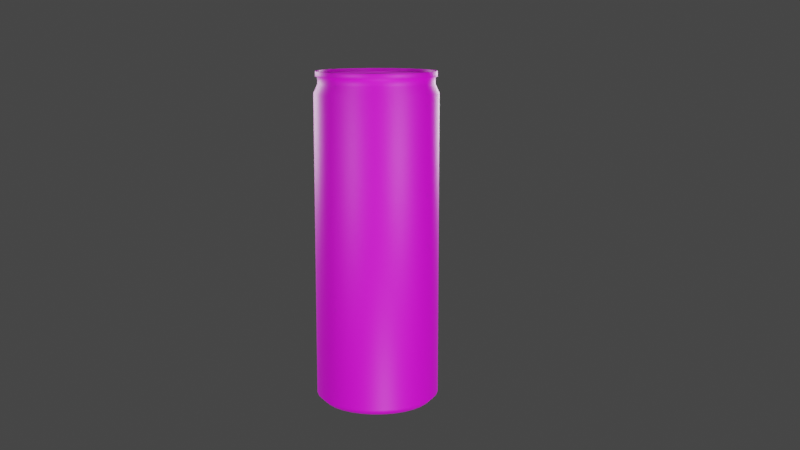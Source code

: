 # Source: Costa_Can.blend  (saved by Blender 3.6.13; exported with 4.5.12 LTS)
import bpy
from mathutils import Matrix  # noqa: F401  (used for matrix-valued properties, if any)

bpy.ops.wm.read_factory_settings(use_empty=True)
scene = bpy.context.scene
scene.name = 'Scene'

# ---- collections
col_collection = bpy.data.collections.new('Collection'); scene.collection.children.link(col_collection)
col_model = bpy.data.collections.new('Model'); scene.collection.children.link(col_model)
col_lights = bpy.data.collections.new('Lights'); scene.collection.children.link(col_lights)

# ---- images (referenced by path relative to the original .blend; pixels are not part of the script)
import os
ASSET_DIR = os.environ.get("B2B_ASSET_DIR", "")  # directory of the original .blend (textures are referenced by path, not embedded)
HERE = os.path.dirname(os.path.abspath(__file__))  # packed textures are extracted next to this script under _unpacked/

def load_image(name, relpath, width, height, colorspace="sRGB"):
    """Load a texture the original file referenced (path relative to the .blend, or extracted next to this script)."""
    p = next((c for c in (os.path.join(HERE, relpath), os.path.join(ASSET_DIR, relpath)) if relpath and os.path.exists(c)), "")
    if p:
        img = bpy.data.images.load(p, check_existing=True)
        img.name = name
    else:  # same state as the original file: an image datablock whose file is absent (Cycles renders it pink)
        img = bpy.data.images.new(name, width, height)
        img.source = "FILE"
        img.filepath = "//" + (relpath or name)
    img.colorspace_settings.name = colorspace
    return img
img_costacan_latte_imagemap_png = load_image('CostaCan_Latte_ImageMap.png', 'CostaCan_Latte_ImageMap.png', 1024, 1024, 'sRGB')

# ---- materials (node trees are filled in below, after node groups)
mat_cantexture = bpy.data.materials.new('CanTexture')
mat_cantexture.use_transparent_shadow = False

# ---- material node trees
mat_cantexture.use_nodes = True; mat_cantexture.node_tree.nodes.clear()
_N = mat_cantexture.node_tree.nodes; _L = mat_cantexture.node_tree.links
n0 = _N.new('ShaderNodeBsdfPrincipled'); n0.name = 'Principled BSDF'; n0.location = (10, 300)
n0.distribution = 'GGX'
n0.subsurface_method = 'RANDOM_WALK_SKIN'
n0.inputs[3].default_value = 1.45
n0.inputs[27].default_value = (0.0, 0.0, 0.0, 1.0)
n0.inputs[28].default_value = 1.0
n1 = _N.new('ShaderNodeOutputMaterial'); n1.name = 'Material Output'; n1.location = (300, 300)
n2 = _N.new('ShaderNodeTexImage'); n2.name = 'Image Texture'; n2.location = (-423, 118)
n2.image = img_costacan_latte_imagemap_png
_L.new(n0.outputs[0], n1.inputs[0])
_L.new(n2.outputs[0], n0.inputs[0])
n1.is_active_output = True

# ---- world
world_world = bpy.data.worlds.new('World'); scene.world = world_world
world_world.use_nodes = True; world_world.node_tree.nodes.clear()
_N = world_world.node_tree.nodes; _L = world_world.node_tree.links
n0 = _N.new('ShaderNodeOutputWorld'); n0.name = 'World Output'; n0.location = (300, 300)
n1 = _N.new('ShaderNodeBackground'); n1.name = 'Background'; n1.location = (10, 300)
n1.inputs[0].default_value = (0.05088, 0.05088, 0.05088, 1.0)
_L.new(n1.outputs[0], n0.inputs[0])
n0.is_active_output = True
world_world.color = (0.05088, 0.05088, 0.05088)
world_world.use_sun_shadow = False
world_world.sun_shadow_jitter_overblur = 0.0

# ---- cameras
cam_camera_001 = bpy.data.cameras.new('Camera.001')
cam_camera_001.clip_end = 100.0
cam_camera_001.ortho_scale = 7.314

# ---- lights
light_light = bpy.data.lights.new('Light', 'POINT')
light_light.transmission_factor = 0.0
light_light.energy = 5.0
light_light.shadow_soft_size = 0.1
light_light.shadow_maximum_resolution = 0.006
light_light.use_absolute_resolution = True
light_light_001 = bpy.data.lights.new('Light.001', 'POINT')
light_light_001.transmission_factor = 0.0
light_light_001.energy = 5.0
light_light_001.shadow_soft_size = 0.1
light_light_001.shadow_maximum_resolution = 0.006
light_light_001.use_absolute_resolution = True
light_light_002 = bpy.data.lights.new('Light.002', 'POINT')
light_light_002.transmission_factor = 0.0
light_light_002.energy = 5.0
light_light_002.shadow_soft_size = 0.1
light_light_002.shadow_maximum_resolution = 0.006
light_light_002.use_absolute_resolution = True
light_light_003 = bpy.data.lights.new('Light.003', 'POINT')
light_light_003.transmission_factor = 0.0
light_light_003.energy = 5.0
light_light_003.shadow_soft_size = 0.1
light_light_003.shadow_maximum_resolution = 0.006
light_light_003.use_absolute_resolution = True
light_light_004 = bpy.data.lights.new('Light.004', 'POINT')
light_light_004.transmission_factor = 0.0
light_light_004.energy = 5.0
light_light_004.shadow_soft_size = 0.1
light_light_004.shadow_maximum_resolution = 0.006
light_light_004.use_absolute_resolution = True

# ---- meshes
me_cylinder = bpy.data.meshes.new('Cylinder')
me_cylinder.from_pydata([(0.0, 1.0, -0.9328), (0.0, 1.0, 0.8595), (0.1951, 0.9808, -0.9328), (0.1951, 0.9808, 0.8595), (0.3827, 0.9239, -0.9328), (0.3827, 0.9239, 0.8595), (0.5556, 0.8315, -0.9328), (0.5556, 0.8315, 0.8595), (0.7071, 0.7071, -0.9328), (0.7071, 0.7071, 0.8595), (0.8315, 0.5556, -0.9328), (0.8315, 0.5556, 0.8595), (0.9239, 0.3827, -0.9328), (0.9239, 0.3827, 0.8595), (0.9808, 0.1951, -0.9328), (0.9808, 0.1951, 0.8595), (1.0, 0.0, -0.9328), (1.0, 0.0, 0.8595), (0.9808, -0.1951, -0.9328), (0.9808, -0.1951, 0.8595), (0.9239, -0.3827, -0.9328), (0.9239, -0.3827, 0.8595), (0.8315, -0.5556, -0.9328), (0.8315, -0.5556, 0.8595), (0.7071, -0.7071, -0.9328), (0.7071, -0.7071, 0.8595), (0.5556, -0.8315, -0.9328), (0.5556, -0.8315, 0.8595), (0.3827, -0.9239, -0.9328), (0.3827, -0.9239, 0.8595), (0.1951, -0.9808, -0.9328), (0.1951, -0.9808, 0.8595), (0.0, -1.0, -0.9328), (0.0, -1.0, 0.8595), (-0.1951, -0.9808, -0.9328), (-0.1951, -0.9808, 0.8595), (-0.3827, -0.9239, -0.9328), (-0.3827, -0.9239, 0.8595), (-0.5556, -0.8315, -0.9328), (-0.5556, -0.8315, 0.8595), (-0.7071, -0.7071, -0.9328), (-0.7071, -0.7071, 0.8595), (-0.8315, -0.5556, -0.9328), (-0.8315, -0.5556, 0.8595), (-0.9239, -0.3827, -0.9328), (-0.9239, -0.3827, 0.8595), (-0.9808, -0.1951, -0.9328), (-0.9808, -0.1951, 0.8595), (-1.0, 0.0, -0.9328), (-1.0, 0.0, 0.8595), (-0.9808, 0.1951, -0.9328), (-0.9808, 0.1951, 0.8595), (-0.9239, 0.3827, -0.9328), (-0.9239, 0.3827, 0.8595), (-0.8315, 0.5556, -0.9328), (-0.8315, 0.5556, 0.8595), (-0.7071, 0.7071, -0.9328), (-0.7071, 0.7071, 0.8595), (-0.5556, 0.8315, -0.9328), (-0.5556, 0.8315, 0.8595), (-0.3827, 0.9239, -0.9328), (-0.3827, 0.9239, 0.8595), (-0.1951, 0.9808, -0.9328), (-0.1951, 0.9808, 0.8595), (1.759e-08, 0.9358, 0.9118), (0.1826, 0.9178, 0.9118), (0.3581, 0.8645, 0.9118), (0.5199, 0.7781, 0.9118), (0.6617, 0.6617, 0.9118), (0.7781, 0.5199, 0.9118), (0.8645, 0.3581, 0.9118), (0.9178, 0.1826, 0.9118), (0.9358, 9.573e-10, 0.9118), (0.9178, -0.1826, 0.9118), (0.8645, -0.3581, 0.9118), (0.7781, -0.5199, 0.9118), (0.6617, -0.6617, 0.9118), (0.5199, -0.7781, 0.9118), (0.3581, -0.8645, 0.9118), (0.1826, -0.9178, 0.9118), (1.759e-08, -0.9358, 0.9118), (-0.1826, -0.9178, 0.9118), (-0.3581, -0.8645, 0.9118), (-0.5199, -0.7781, 0.9118), (-0.6617, -0.6617, 0.9118), (-0.7781, -0.5199, 0.9118), (-0.8645, -0.3581, 0.9118), (-0.9178, -0.1826, 0.9118), (-0.9358, 9.573e-10, 0.9118), (-0.9178, 0.1826, 0.9118), (-0.8645, 0.3581, 0.9118), (-0.7781, 0.5199, 0.9118), (-0.6617, 0.6617, 0.9118), (-0.5199, 0.7781, 0.9118), (-0.3581, 0.8645, 0.9118), (-0.1826, 0.9178, 0.9118), (1.71e-08, 0.9358, 0.9537), (0.1826, 0.9178, 0.9537), (0.3581, 0.8645, 0.9537), (0.5199, 0.7781, 0.9537), (0.6617, 0.6617, 0.9537), (0.7781, 0.5199, 0.9537), (0.8645, 0.3581, 0.9537), (0.9178, 0.1826, 0.9537), (0.9358, 9.573e-10, 0.9537), (0.9178, -0.1826, 0.9537), (0.8645, -0.3581, 0.9537), (0.7781, -0.5199, 0.9537), (0.6617, -0.6617, 0.9537), (0.5199, -0.7781, 0.9537), (0.3581, -0.8645, 0.9537), (0.1826, -0.9178, 0.9537), (1.71e-08, -0.9358, 0.9537), (-0.1826, -0.9178, 0.9537), (-0.3581, -0.8645, 0.9537), (-0.5199, -0.7781, 0.9537), (-0.6617, -0.6617, 0.9537), (-0.7781, -0.5199, 0.9537), (-0.8645, -0.3581, 0.9537), (-0.9178, -0.1826, 0.9537), (-0.9358, 9.573e-10, 0.9537), (-0.9178, 0.1826, 0.9537), (-0.8645, 0.3581, 0.9537), (-0.7781, 0.5199, 0.9537), (-0.6617, 0.6617, 0.9537), (-0.5199, 0.7781, 0.9537), (-0.3581, 0.8645, 0.9537), (-0.1826, 0.9178, 0.9537), (1.717e-08, 0.9692, 0.9537), (0.1891, 0.9506, 0.9537), (0.3709, 0.8954, 0.9537), (0.5385, 0.8059, 0.9537), (0.6853, 0.6853, 0.9537), (0.8059, 0.5385, 0.9537), (0.8954, 0.3709, 0.9537), (0.9506, 0.1891, 0.9537), (0.9692, 1.058e-09, 0.9537), (0.9506, -0.1891, 0.9537), (0.8954, -0.3709, 0.9537), (0.8059, -0.5385, 0.9537), (0.6853, -0.6853, 0.9537), (0.5385, -0.8059, 0.9537), (0.3709, -0.8954, 0.9537), (0.1891, -0.9506, 0.9537), (1.717e-08, -0.9692, 0.9537), (-0.1891, -0.9506, 0.9537), (-0.3709, -0.8954, 0.9537), (-0.5385, -0.8059, 0.9537), (-0.6853, -0.6853, 0.9537), (-0.8059, -0.5385, 0.9537), (-0.8954, -0.3709, 0.9537), (-0.9506, -0.1891, 0.9537), (-0.9692, 1.058e-09, 0.9537), (-0.9506, 0.1891, 0.9537), (-0.8954, 0.3709, 0.9537), (-0.8059, 0.5385, 0.9537), (-0.6853, 0.6853, 0.9537), (-0.5385, 0.8059, 0.9537), (-0.3709, 0.8954, 0.9537), (-0.1891, 0.9506, 0.9537), (1.597e-08, 0.9692, 0.9851), (0.1891, 0.9506, 0.9851), (0.3709, 0.8954, 0.9851), (0.5385, 0.8059, 0.9851), (0.6853, 0.6853, 0.9851), (0.8059, 0.5385, 0.9851), (0.8954, 0.3709, 0.9851), (0.9506, 0.1891, 0.9851), (0.9692, 1.058e-09, 0.9851), (0.9506, -0.1891, 0.9851), (0.8954, -0.3709, 0.9851), (0.8059, -0.5385, 0.9851), (0.6853, -0.6853, 0.9851), (0.5385, -0.8059, 0.9851), (0.3709, -0.8954, 0.9851), (0.1891, -0.9506, 0.9851), (1.597e-08, -0.9692, 0.9851), (-0.1891, -0.9506, 0.9851), (-0.3709, -0.8954, 0.9851), (-0.5385, -0.8059, 0.9851), (-0.6853, -0.6853, 0.9851), (-0.8059, -0.5385, 0.9851), (-0.8954, -0.3709, 0.9851), (-0.9506, -0.1891, 0.9851), (-0.9692, 1.058e-09, 0.9851), (-0.9506, 0.1891, 0.9851), (-0.8954, 0.3709, 0.9851), (-0.8059, 0.5385, 0.9851), (-0.6853, 0.6853, 0.9851), (-0.5385, 0.8059, 0.9851), (-0.3709, 0.8954, 0.9851), (-0.1891, 0.9506, 0.9851), (1.578e-08, 0.9297, 0.9851), (0.1814, 0.9118, 0.9851), (0.3558, 0.8589, 0.9851), (0.5165, 0.773, 0.9851), (0.6574, 0.6574, 0.9851), (0.773, 0.5165, 0.9851), (0.8589, 0.3558, 0.9851), (0.9118, 0.1814, 0.9851), (0.9297, 7.805e-10, 0.9851), (0.9118, -0.1814, 0.9851), (0.8589, -0.3558, 0.9851), (0.773, -0.5165, 0.9851), (0.6574, -0.6574, 0.9851), (0.5165, -0.773, 0.9851), (0.3558, -0.8589, 0.9851), (0.1814, -0.9118, 0.9851), (1.578e-08, -0.9297, 0.9851), (-0.1814, -0.9118, 0.9851), (-0.3558, -0.8589, 0.9851), (-0.5165, -0.773, 0.9851), (-0.6574, -0.6574, 0.9851), (-0.773, -0.5165, 0.9851), (-0.8589, -0.3558, 0.9851), (-0.9118, -0.1814, 0.9851), (-0.9297, 7.805e-10, 0.9851), (-0.9118, 0.1814, 0.9851), (-0.8589, 0.3558, 0.9851), (-0.773, 0.5165, 0.9851), (-0.6574, 0.6574, 0.9851), (-0.5165, 0.773, 0.9851), (-0.3558, 0.8589, 0.9851), (-0.1814, 0.9118, 0.9851), (1.585e-08, 0.9291, 0.9643), (0.1813, 0.9113, 0.9643), (0.3556, 0.8584, 0.9643), (0.5162, 0.7725, 0.9643), (0.657, 0.657, 0.9643), (0.7725, 0.5162, 0.9643), (0.8584, 0.3556, 0.9643), (0.9113, 0.1813, 0.9643), (0.9291, 7.817e-10, 0.9643), (0.9113, -0.1813, 0.9643), (0.8584, -0.3556, 0.9643), (0.7725, -0.5162, 0.9643), (0.657, -0.657, 0.9643), (0.5162, -0.7725, 0.9643), (0.3556, -0.8584, 0.9643), (0.1813, -0.9113, 0.9643), (1.585e-08, -0.9291, 0.9643), (-0.1813, -0.9113, 0.9643), (-0.3556, -0.8584, 0.9643), (-0.5162, -0.7725, 0.9643), (-0.657, -0.657, 0.9643), (-0.7725, -0.5162, 0.9643), (-0.8584, -0.3556, 0.9643), (-0.9113, -0.1813, 0.9643), (-0.9291, 7.817e-10, 0.9643), (-0.9113, 0.1813, 0.9643), (-0.8584, 0.3556, 0.9643), (-0.7725, 0.5162, 0.9643), (-0.657, 0.657, 0.9643), (-0.5162, 0.7725, 0.9643), (-0.3556, 0.8584, 0.9643), (-0.1813, 0.9113, 0.9643), (1.587e-08, 0.9196, 0.9583), (0.1794, 0.9019, 0.9583), (0.3519, 0.8496, 0.9583), (0.5109, 0.7646, 0.9583), (0.6502, 0.6502, 0.9583), (0.7646, 0.5109, 0.9583), (0.8496, 0.3519, 0.9583), (0.9019, 0.1794, 0.9583), (0.9196, 8.119e-10, 0.9583), (0.9019, -0.1794, 0.9583), (0.8496, -0.3519, 0.9583), (0.7646, -0.5109, 0.9583), (0.6502, -0.6502, 0.9583), (0.5109, -0.7646, 0.9583), (0.3519, -0.8496, 0.9583), (0.1794, -0.9019, 0.9583), (1.587e-08, -0.9196, 0.9583), (-0.1794, -0.9019, 0.9583), (-0.3519, -0.8496, 0.9583), (-0.5109, -0.7646, 0.9583), (-0.6502, -0.6502, 0.9583), (-0.7646, -0.5109, 0.9583), (-0.8496, -0.3519, 0.9583), (-0.9019, -0.1794, 0.9583), (-0.9196, 8.119e-10, 0.9583), (-0.9019, 0.1794, 0.9583), (-0.8496, 0.3519, 0.9583), (-0.7646, 0.5109, 0.9583), (-0.6502, 0.6502, 0.9583), (-0.5109, 0.7646, 0.9583), (-0.3519, 0.8496, 0.9583), (-0.1794, 0.9019, 0.9583), (1.559e-08, 0.9066, 0.9583), (0.1769, 0.8892, 0.9583), (0.3469, 0.8376, 0.9583), (0.5037, 0.7538, 0.9583), (0.6411, 0.6411, 0.9583), (0.7538, 0.5037, 0.9583), (0.8376, 0.3469, 0.9583), (0.8892, 0.1769, 0.9583), (0.9066, 6.955e-10, 0.9583), (0.8892, -0.1769, 0.9583), (0.8376, -0.3469, 0.9583), (0.7538, -0.5037, 0.9583), (0.6411, -0.6411, 0.9583), (0.5037, -0.7538, 0.9583), (0.3469, -0.8376, 0.9583), (0.1769, -0.8892, 0.9583), (1.559e-08, -0.9066, 0.9583), (-0.1769, -0.8892, 0.9583), (-0.3469, -0.8376, 0.9583), (-0.5037, -0.7538, 0.9583), (-0.6411, -0.6411, 0.9583), (-0.7538, -0.5037, 0.9583), (-0.8376, -0.3469, 0.9583), (-0.8892, -0.1769, 0.9583), (-0.9066, 6.955e-10, 0.9583), (-0.8892, 0.1769, 0.9583), (-0.8376, 0.3469, 0.9583), (-0.7538, 0.5037, 0.9583), (-0.6411, 0.6411, 0.9583), (-0.5037, 0.7538, 0.9583), (-0.3469, 0.8376, 0.9583), (-0.1769, 0.8892, 0.9583), (1.551e-08, 0.902, 0.9695), (0.176, 0.8847, 0.9695), (0.3452, 0.8333, 0.9695), (0.5011, 0.75, 0.9695), (0.6378, 0.6378, 0.9695), (0.75, 0.5011, 0.9695), (0.8333, 0.3452, 0.9695), (0.8847, 0.176, 0.9695), (0.902, 7.299e-10, 0.9695), (0.8847, -0.176, 0.9695), (0.8333, -0.3452, 0.9695), (0.75, -0.5011, 0.9695), (0.6378, -0.6378, 0.9695), (0.5011, -0.75, 0.9695), (0.3452, -0.8333, 0.9695), (0.176, -0.8847, 0.9695), (1.551e-08, -0.902, 0.9695), (-0.176, -0.8847, 0.9695), (-0.3452, -0.8333, 0.9695), (-0.5011, -0.75, 0.9695), (-0.6378, -0.6378, 0.9695), (-0.75, -0.5011, 0.9695), (-0.8333, -0.3452, 0.9695), (-0.8847, -0.176, 0.9695), (-0.902, 7.299e-10, 0.9695), (-0.8847, 0.176, 0.9695), (-0.8333, 0.3452, 0.9695), (-0.75, 0.5011, 0.9695), (-0.6378, 0.6378, 0.9695), (-0.5011, 0.75, 0.9695), (-0.3452, 0.8333, 0.9695), (-0.176, 0.8847, 0.9695), (9.45e-11, 0.886, -0.9731), (0.1729, 0.869, -0.9731), (0.3391, 0.8186, -0.9731), (0.4922, 0.7367, -0.9731), (0.6265, 0.6265, -0.9731), (0.7367, 0.4922, -0.9731), (0.8186, 0.3391, -0.9731), (0.869, 0.1729, -0.9731), (0.886, 1.698e-09, -0.9731), (0.869, -0.1729, -0.9731), (0.8186, -0.3391, -0.9731), (0.7367, -0.4922, -0.9731), (0.6265, -0.6265, -0.9731), (0.4922, -0.7367, -0.9731), (0.3391, -0.8186, -0.9731), (0.1729, -0.869, -0.9731), (9.45e-11, -0.886, -0.9731), (-0.1729, -0.869, -0.9731), (-0.3391, -0.8186, -0.9731), (-0.4922, -0.7367, -0.9731), (-0.6265, -0.6265, -0.9731), (-0.7367, -0.4922, -0.9731), (-0.8186, -0.3391, -0.9731), (-0.869, -0.1729, -0.9731), (-0.886, 1.698e-09, -0.9731), (-0.869, 0.1729, -0.9731), (-0.8186, 0.3391, -0.9731), (-0.7367, 0.4922, -0.9731), (-0.6265, 0.6265, -0.9731), (-0.4922, 0.7367, -0.9731), (-0.3391, 0.8186, -0.9731), (-0.1729, 0.869, -0.9731), (-2.822e-10, 0.8564, -0.9731), (0.1671, 0.8399, -0.9731), (0.3277, 0.7912, -0.9731), (0.4758, 0.7121, -0.9731), (0.6056, 0.6056, -0.9731), (0.7121, 0.4758, -0.9731), (0.7912, 0.3277, -0.9731), (0.8399, 0.1671, -0.9731), (0.8564, 1.828e-09, -0.9731), (0.8399, -0.1671, -0.9731), (0.7912, -0.3277, -0.9731), (0.7121, -0.4758, -0.9731), (0.6056, -0.6056, -0.9731), (0.4758, -0.7121, -0.9731), (0.3277, -0.7912, -0.9731), (0.1671, -0.8399, -0.9731), (-2.822e-10, -0.8564, -0.9731), (-0.1671, -0.8399, -0.9731), (-0.3277, -0.7912, -0.9731), (-0.4758, -0.7121, -0.9731), (-0.6056, -0.6056, -0.9731), (-0.7121, -0.4758, -0.9731), (-0.7912, -0.3277, -0.9731), (-0.8399, -0.1671, -0.9731), (-0.8564, 1.828e-09, -0.9731), (-0.8399, 0.1671, -0.9731), (-0.7912, 0.3277, -0.9731), (-0.7121, 0.4758, -0.9731), (-0.6056, 0.6056, -0.9731), (-0.4758, 0.7121, -0.9731), (-0.3277, 0.7912, -0.9731), (-0.1671, 0.8399, -0.9731), (-9.382e-11, 0.8539, -0.9432), (0.1666, 0.8374, -0.9432), (0.3268, 0.7889, -0.9432), (0.4744, 0.71, -0.9432), (0.6038, 0.6038, -0.9432), (0.71, 0.4744, -0.9432), (0.7889, 0.3268, -0.9432), (0.8374, 0.1666, -0.9432), (0.8539, 1.819e-09, -0.9432), (0.8374, -0.1666, -0.9432), (0.7889, -0.3268, -0.9432), (0.71, -0.4744, -0.9432), (0.6038, -0.6038, -0.9432), (0.4744, -0.71, -0.9432), (0.3268, -0.7889, -0.9432), (0.1666, -0.8374, -0.9432), (-9.382e-11, -0.8539, -0.9432), (-0.1666, -0.8374, -0.9432), (-0.3268, -0.7889, -0.9432), (-0.4744, -0.71, -0.9432), (-0.6038, -0.6038, -0.9432), (-0.71, -0.4744, -0.9432), (-0.7889, -0.3268, -0.9432), (-0.8374, -0.1666, -0.9432), (-0.8539, 1.819e-09, -0.9432), (-0.8374, 0.1666, -0.9432), (-0.7889, 0.3268, -0.9432), (-0.71, 0.4744, -0.9432), (-0.6038, 0.6038, -0.9432), (-0.4744, 0.71, -0.9432), (-0.3268, 0.7889, -0.9432), (-0.1666, 0.8374, -0.9432), (-1.736e-09, 0.5986, -0.9367), (0.1168, 0.5871, -0.9367), (0.2291, 0.553, -0.9367), (0.3326, 0.4977, -0.9367), (0.4233, 0.4233, -0.9367), (0.4977, 0.3326, -0.9367), (0.553, 0.2291, -0.9367), (0.5871, 0.1168, -0.9367), (0.5986, -3.955e-10, -0.9367), (0.5871, -0.1168, -0.9367), (0.553, -0.2291, -0.9367), (0.4977, -0.3326, -0.9367), (0.4233, -0.4233, -0.9367), (0.3326, -0.4977, -0.9367), (0.2291, -0.553, -0.9367), (0.1168, -0.5871, -0.9367), (-1.736e-09, -0.5986, -0.9367), (-0.1168, -0.5871, -0.9367), (-0.2291, -0.553, -0.9367), (-0.3326, -0.4977, -0.9367), (-0.4233, -0.4233, -0.9367), (-0.4977, -0.3326, -0.9367), (-0.553, -0.2291, -0.9367), (-0.5871, -0.1168, -0.9367), (-0.5986, -3.955e-10, -0.9367), (-0.5871, 0.1168, -0.9367), (-0.553, 0.2291, -0.9367), (-0.4977, 0.3326, -0.9367), (-0.4233, 0.4233, -0.9367), (-0.3326, 0.4977, -0.9367), (-0.2291, 0.553, -0.9367), (-0.1168, 0.5871, -0.9367), (2.055e-09, 0.183, -0.9251), (0.03571, 0.1795, -0.9251), (0.07004, 0.1691, -0.9251), (0.1017, 0.1522, -0.9251), (0.1294, 0.1294, -0.9251), (0.1522, 0.1017, -0.9251), (0.1691, 0.07004, -0.9251), (0.1795, 0.03571, -0.9251), (0.183, 1.152e-08, -0.9251), (0.1795, -0.03571, -0.9251), (0.1691, -0.07004, -0.9251), (0.1522, -0.1017, -0.9251), (0.1294, -0.1294, -0.9251), (0.1017, -0.1522, -0.9251), (0.07004, -0.1691, -0.9251), (0.03571, -0.1795, -0.9251), (2.055e-09, -0.183, -0.9251), (-0.03571, -0.1795, -0.9251), (-0.07004, -0.1691, -0.9251), (-0.1017, -0.1522, -0.9251), (-0.1294, -0.1294, -0.9251), (-0.1522, -0.1017, -0.9251), (-0.1691, -0.07004, -0.9251), (-0.1795, -0.03571, -0.9251), (-0.183, 1.152e-08, -0.9251), (-0.1795, 0.03571, -0.9251), (-0.1691, 0.07004, -0.9251), (-0.1522, 0.1017, -0.9251), (-0.1294, 0.1294, -0.9251), (-0.1017, 0.1522, -0.9251), (-0.07004, 0.1691, -0.9251), (-0.03571, 0.1795, -0.9251), (9.768e-10, 0.09675, -0.9209), (0.01887, 0.09489, -0.9209), (0.03702, 0.08938, -0.9209), (0.05375, 0.08044, -0.9209), (0.06841, 0.06841, -0.9209), (0.08044, 0.05375, -0.9209), (0.08938, 0.03702, -0.9209), (0.09489, 0.01887, -0.9209), (0.09675, 1.18e-08, -0.9209), (0.09489, -0.01887, -0.9209), (0.08938, -0.03702, -0.9209), (0.08044, -0.05375, -0.9209), (0.06841, -0.06841, -0.9209), (0.05375, -0.08044, -0.9209), (0.03702, -0.08938, -0.9209), (0.01887, -0.09489, -0.9209), (9.768e-10, -0.09675, -0.9209), (-0.01887, -0.09489, -0.9209), (-0.03702, -0.08938, -0.9209), (-0.05375, -0.08044, -0.9209), (-0.06841, -0.06841, -0.9209), (-0.08044, -0.05375, -0.9209), (-0.08938, -0.03702, -0.9209), (-0.09489, -0.01887, -0.9209), (-0.09675, 1.18e-08, -0.9209), (-0.09489, 0.01887, -0.9209), (-0.08938, 0.03702, -0.9209), (-0.08044, 0.05375, -0.9209), (-0.06841, 0.06841, -0.9209), (-0.05375, 0.08044, -0.9209), (-0.03702, 0.08938, -0.9209), (-0.01887, 0.09489, -0.9209)], [], [(0, 1, 3, 2), (2, 3, 5, 4), (4, 5, 7, 6), (6, 7, 9, 8), (8, 9, 11, 10), (10, 11, 13, 12), (12, 13, 15, 14), (14, 15, 17, 16), (16, 17, 19, 18), (18, 19, 21, 20), (20, 21, 23, 22), (22, 23, 25, 24), (24, 25, 27, 26), (26, 27, 29, 28), (28, 29, 31, 30), (30, 31, 33, 32), (32, 33, 35, 34), (34, 35, 37, 36), (36, 37, 39, 38), (38, 39, 41, 40), (40, 41, 43, 42), (42, 43, 45, 44), (44, 45, 47, 46), (46, 47, 49, 48), (48, 49, 51, 50), (50, 51, 53, 52), (52, 53, 55, 54), (54, 55, 57, 56), (56, 57, 59, 58), (58, 59, 61, 60), (5, 3, 65, 66), (60, 61, 63, 62), (62, 63, 1, 0), (52, 54, 379, 378), (81, 80, 112, 113), (23, 21, 74, 75), (41, 39, 83, 84), (59, 57, 92, 93), (15, 13, 70, 71), (33, 31, 79, 80), (51, 49, 88, 89), (7, 5, 66, 67), (25, 23, 75, 76), (43, 41, 84, 85), (61, 59, 93, 94), (17, 15, 71, 72), (35, 33, 80, 81), (53, 51, 89, 90), (9, 7, 67, 68), (27, 25, 76, 77), (45, 43, 85, 86), (63, 61, 94, 95), (19, 17, 72, 73), (37, 35, 81, 82), (55, 53, 90, 91), (11, 9, 68, 69), (29, 27, 77, 78), (47, 45, 86, 87), (3, 1, 64, 65), (1, 63, 95, 64), (21, 19, 73, 74), (39, 37, 82, 83), (57, 55, 91, 92), (13, 11, 69, 70), (31, 29, 78, 79), (49, 47, 87, 88), (116, 115, 147, 148), (68, 67, 99, 100), (95, 94, 126, 127), (82, 81, 113, 114), (69, 68, 100, 101), (64, 95, 127, 96), (83, 82, 114, 115), (70, 69, 101, 102), (84, 83, 115, 116), (71, 70, 102, 103), (85, 84, 116, 117), (72, 71, 103, 104), (86, 85, 117, 118), (73, 72, 104, 105), (87, 86, 118, 119), (74, 73, 105, 106), (88, 87, 119, 120), (75, 74, 106, 107), (89, 88, 120, 121), (76, 75, 107, 108), (90, 89, 121, 122), (77, 76, 108, 109), (91, 90, 122, 123), (78, 77, 109, 110), (65, 64, 96, 97), (92, 91, 123, 124), (79, 78, 110, 111), (66, 65, 97, 98), (93, 92, 124, 125), (80, 79, 111, 112), (67, 66, 98, 99), (94, 93, 125, 126), (151, 150, 182, 183), (103, 102, 134, 135), (117, 116, 148, 149), (104, 103, 135, 136), (118, 117, 149, 150), (105, 104, 136, 137), (119, 118, 150, 151), (106, 105, 137, 138), (120, 119, 151, 152), (107, 106, 138, 139), (121, 120, 152, 153), (108, 107, 139, 140), (122, 121, 153, 154), (109, 108, 140, 141), (123, 122, 154, 155), (110, 109, 141, 142), (97, 96, 128, 129), (124, 123, 155, 156), (111, 110, 142, 143), (98, 97, 129, 130), (125, 124, 156, 157), (112, 111, 143, 144), (99, 98, 130, 131), (126, 125, 157, 158), (113, 112, 144, 145), (100, 99, 131, 132), (127, 126, 158, 159), (114, 113, 145, 146), (101, 100, 132, 133), (96, 127, 159, 128), (115, 114, 146, 147), (102, 101, 133, 134), (186, 185, 217, 218), (138, 137, 169, 170), (152, 151, 183, 184), (139, 138, 170, 171), (153, 152, 184, 185), (140, 139, 171, 172), (154, 153, 185, 186), (141, 140, 172, 173), (155, 154, 186, 187), (142, 141, 173, 174), (129, 128, 160, 161), (156, 155, 187, 188), (143, 142, 174, 175), (130, 129, 161, 162), (157, 156, 188, 189), (144, 143, 175, 176), (131, 130, 162, 163), (158, 157, 189, 190), (145, 144, 176, 177), (132, 131, 163, 164), (159, 158, 190, 191), (146, 145, 177, 178), (133, 132, 164, 165), (128, 159, 191, 160), (147, 146, 178, 179), (134, 133, 165, 166), (148, 147, 179, 180), (135, 134, 166, 167), (149, 148, 180, 181), (136, 135, 167, 168), (150, 149, 181, 182), (137, 136, 168, 169), (217, 216, 248, 249), (173, 172, 204, 205), (187, 186, 218, 219), (174, 173, 205, 206), (161, 160, 192, 193), (188, 187, 219, 220), (175, 174, 206, 207), (162, 161, 193, 194), (189, 188, 220, 221), (176, 175, 207, 208), (163, 162, 194, 195), (190, 189, 221, 222), (177, 176, 208, 209), (164, 163, 195, 196), (191, 190, 222, 223), (178, 177, 209, 210), (165, 164, 196, 197), (160, 191, 223, 192), (179, 178, 210, 211), (166, 165, 197, 198), (180, 179, 211, 212), (167, 166, 198, 199), (181, 180, 212, 213), (168, 167, 199, 200), (182, 181, 213, 214), (169, 168, 200, 201), (183, 182, 214, 215), (170, 169, 201, 202), (184, 183, 215, 216), (171, 170, 202, 203), (185, 184, 216, 217), (172, 171, 203, 204), (225, 224, 256, 257), (204, 203, 235, 236), (218, 217, 249, 250), (205, 204, 236, 237), (219, 218, 250, 251), (206, 205, 237, 238), (193, 192, 224, 225), (220, 219, 251, 252), (207, 206, 238, 239), (194, 193, 225, 226), (221, 220, 252, 253), (208, 207, 239, 240), (195, 194, 226, 227), (222, 221, 253, 254), (209, 208, 240, 241), (196, 195, 227, 228), (223, 222, 254, 255), (210, 209, 241, 242), (197, 196, 228, 229), (192, 223, 255, 224), (211, 210, 242, 243), (198, 197, 229, 230), (212, 211, 243, 244), (199, 198, 230, 231), (213, 212, 244, 245), (200, 199, 231, 232), (214, 213, 245, 246), (201, 200, 232, 233), (215, 214, 246, 247), (202, 201, 233, 234), (216, 215, 247, 248), (203, 202, 234, 235), (260, 259, 291, 292), (252, 251, 283, 284), (239, 238, 270, 271), (226, 225, 257, 258), (253, 252, 284, 285), (240, 239, 271, 272), (227, 226, 258, 259), (254, 253, 285, 286), (241, 240, 272, 273), (228, 227, 259, 260), (255, 254, 286, 287), (242, 241, 273, 274), (229, 228, 260, 261), (224, 255, 287, 256), (243, 242, 274, 275), (230, 229, 261, 262), (244, 243, 275, 276), (231, 230, 262, 263), (245, 244, 276, 277), (232, 231, 263, 264), (246, 245, 277, 278), (233, 232, 264, 265), (247, 246, 278, 279), (234, 233, 265, 266), (248, 247, 279, 280), (235, 234, 266, 267), (249, 248, 280, 281), (236, 235, 267, 268), (250, 249, 281, 282), (237, 236, 268, 269), (251, 250, 282, 283), (238, 237, 269, 270), (295, 294, 326, 327), (287, 286, 318, 319), (274, 273, 305, 306), (261, 260, 292, 293), (256, 287, 319, 288), (275, 274, 306, 307), (262, 261, 293, 294), (276, 275, 307, 308), (263, 262, 294, 295), (277, 276, 308, 309), (264, 263, 295, 296), (278, 277, 309, 310), (265, 264, 296, 297), (279, 278, 310, 311), (266, 265, 297, 298), (280, 279, 311, 312), (267, 266, 298, 299), (281, 280, 312, 313), (268, 267, 299, 300), (282, 281, 313, 314), (269, 268, 300, 301), (283, 282, 314, 315), (270, 269, 301, 302), (257, 256, 288, 289), (284, 283, 315, 316), (271, 270, 302, 303), (258, 257, 289, 290), (285, 284, 316, 317), (272, 271, 303, 304), (259, 258, 290, 291), (286, 285, 317, 318), (273, 272, 304, 305), (321, 320, 351, 350, 349, 348, 347, 346, 345, 344, 343, 342, 341, 340, 339, 338, 337, 336, 335, 334, 333, 332, 331, 330, 329, 328, 327, 326, 325, 324, 323, 322), (309, 308, 340, 341), (296, 295, 327, 328), (310, 309, 341, 342), (297, 296, 328, 329), (311, 310, 342, 343), (298, 297, 329, 330), (312, 311, 343, 344), (299, 298, 330, 331), (313, 312, 344, 345), (300, 299, 331, 332), (314, 313, 345, 346), (301, 300, 332, 333), (315, 314, 346, 347), (302, 301, 333, 334), (289, 288, 320, 321), (316, 315, 347, 348), (303, 302, 334, 335), (290, 289, 321, 322), (317, 316, 348, 349), (304, 303, 335, 336), (291, 290, 322, 323), (318, 317, 349, 350), (305, 304, 336, 337), (292, 291, 323, 324), (319, 318, 350, 351), (306, 305, 337, 338), (293, 292, 324, 325), (288, 319, 351, 320), (307, 306, 338, 339), (294, 293, 325, 326), (308, 307, 339, 340), (362, 363, 395, 394), (8, 10, 357, 356), (26, 28, 366, 365), (44, 46, 375, 374), (0, 2, 353, 352), (62, 0, 352, 383), (18, 20, 362, 361), (36, 38, 371, 370), (54, 56, 380, 379), (10, 12, 358, 357), (28, 30, 367, 366), (46, 48, 376, 375), (2, 4, 354, 353), (20, 22, 363, 362), (38, 40, 372, 371), (56, 58, 381, 380), (12, 14, 359, 358), (30, 32, 368, 367), (48, 50, 377, 376), (4, 6, 355, 354), (22, 24, 364, 363), (40, 42, 373, 372), (58, 60, 382, 381), (14, 16, 360, 359), (32, 34, 369, 368), (50, 52, 378, 377), (6, 8, 356, 355), (24, 26, 365, 364), (42, 44, 374, 373), (60, 62, 383, 382), (16, 18, 361, 360), (34, 36, 370, 369), (397, 398, 430, 429), (376, 377, 409, 408), (363, 364, 396, 395), (377, 378, 410, 409), (364, 365, 397, 396), (378, 379, 411, 410), (365, 366, 398, 397), (352, 353, 385, 384), (379, 380, 412, 411), (366, 367, 399, 398), (353, 354, 386, 385), (380, 381, 413, 412), (367, 368, 400, 399), (354, 355, 387, 386), (381, 382, 414, 413), (368, 369, 401, 400), (355, 356, 388, 387), (382, 383, 415, 414), (369, 370, 402, 401), (356, 357, 389, 388), (383, 352, 384, 415), (370, 371, 403, 402), (357, 358, 390, 389), (371, 372, 404, 403), (358, 359, 391, 390), (372, 373, 405, 404), (359, 360, 392, 391), (373, 374, 406, 405), (360, 361, 393, 392), (374, 375, 407, 406), (361, 362, 394, 393), (375, 376, 408, 407), (432, 433, 465, 464), (384, 385, 417, 416), (411, 412, 444, 443), (398, 399, 431, 430), (385, 386, 418, 417), (412, 413, 445, 444), (399, 400, 432, 431), (386, 387, 419, 418), (413, 414, 446, 445), (400, 401, 433, 432), (387, 388, 420, 419), (414, 415, 447, 446), (401, 402, 434, 433), (388, 389, 421, 420), (415, 384, 416, 447), (402, 403, 435, 434), (389, 390, 422, 421), (403, 404, 436, 435), (390, 391, 423, 422), (404, 405, 437, 436), (391, 392, 424, 423), (405, 406, 438, 437), (392, 393, 425, 424), (406, 407, 439, 438), (393, 394, 426, 425), (407, 408, 440, 439), (394, 395, 427, 426), (408, 409, 441, 440), (395, 396, 428, 427), (409, 410, 442, 441), (396, 397, 429, 428), (410, 411, 443, 442), (467, 468, 500, 499), (419, 420, 452, 451), (446, 447, 479, 478), (433, 434, 466, 465), (420, 421, 453, 452), (447, 416, 448, 479), (434, 435, 467, 466), (421, 422, 454, 453), (435, 436, 468, 467), (422, 423, 455, 454), (436, 437, 469, 468), (423, 424, 456, 455), (437, 438, 470, 469), (424, 425, 457, 456), (438, 439, 471, 470), (425, 426, 458, 457), (439, 440, 472, 471), (426, 427, 459, 458), (440, 441, 473, 472), (427, 428, 460, 459), (441, 442, 474, 473), (428, 429, 461, 460), (442, 443, 475, 474), (429, 430, 462, 461), (416, 417, 449, 448), (443, 444, 476, 475), (430, 431, 463, 462), (417, 418, 450, 449), (444, 445, 477, 476), (431, 432, 464, 463), (418, 419, 451, 450), (445, 446, 478, 477), (502, 503, 535, 534), (454, 455, 487, 486), (468, 469, 501, 500), (455, 456, 488, 487), (469, 470, 502, 501), (456, 457, 489, 488), (470, 471, 503, 502), (457, 458, 490, 489), (471, 472, 504, 503), (458, 459, 491, 490), (472, 473, 505, 504), (459, 460, 492, 491), (473, 474, 506, 505), (460, 461, 493, 492), (474, 475, 507, 506), (461, 462, 494, 493), (448, 449, 481, 480), (475, 476, 508, 507), (462, 463, 495, 494), (449, 450, 482, 481), (476, 477, 509, 508), (463, 464, 496, 495), (450, 451, 483, 482), (477, 478, 510, 509), (464, 465, 497, 496), (451, 452, 484, 483), (478, 479, 511, 510), (465, 466, 498, 497), (452, 453, 485, 484), (479, 448, 480, 511), (466, 467, 499, 498), (453, 454, 486, 485), (512, 513, 514, 515, 516, 517, 518, 519, 520, 521, 522, 523, 524, 525, 526, 527, 528, 529, 530, 531, 532, 533, 534, 535, 536, 537, 538, 539, 540, 541, 542, 543), (489, 490, 522, 521), (503, 504, 536, 535), (490, 491, 523, 522), (504, 505, 537, 536), (491, 492, 524, 523), (505, 506, 538, 537), (492, 493, 525, 524), (506, 507, 539, 538), (493, 494, 526, 525), (480, 481, 513, 512), (507, 508, 540, 539), (494, 495, 527, 526), (481, 482, 514, 513), (508, 509, 541, 540), (495, 496, 528, 527), (482, 483, 515, 514), (509, 510, 542, 541), (496, 497, 529, 528), (483, 484, 516, 515), (510, 511, 543, 542), (497, 498, 530, 529), (484, 485, 517, 516), (511, 480, 512, 543), (498, 499, 531, 530), (485, 486, 518, 517), (499, 500, 532, 531), (486, 487, 519, 518), (500, 501, 533, 532), (487, 488, 520, 519), (501, 502, 534, 533), (488, 489, 521, 520)])
me_cylinder.polygons.foreach_set('use_smooth', [True] * 514)
_uv = me_cylinder.uv_layers.new(name='UVMap')
_uv.uv.foreach_set('vector', [0.1845, 0.06445, 0.1845, 0.542, 0.1716, 0.542, 0.1716, 0.06445, 0.1716, 0.06445, 0.1716, 0.542, 0.1588, 0.542, 0.1588, 0.06445, 0.1588, 0.06445, 0.1588, 0.542, 0.146, 0.542, 0.146, 0.06445, 0.146, 0.06445, 0.146, 0.542, 0.1332, 0.542, 0.1332, 0.06445, 0.1332, 0.06445, 0.1332, 0.542, 0.1204, 0.542, 0.1204, 0.06445, 0.1204, 0.06445, 0.1204, 0.542, 0.1075, 0.542, 0.1075, 0.06445, 0.1075, 0.06445, 0.1075, 0.542, 0.09471, 0.542, 0.09471, 0.06445, 0.09471, 0.06445, 0.09471, 0.542, 0.08188, 0.542, 0.08188, 0.06445, 0.8363, 0.06132, 0.8363, 0.5412, 0.8232, 0.5412, 0.8232, 0.06132, 0.8232, 0.06132, 0.8232, 0.5412, 0.8102, 0.5412, 0.8102, 0.06132, 0.8102, 0.06132, 0.8102, 0.5412, 0.7971, 0.5412, 0.7971, 0.06132, 0.7971, 0.06132, 0.7971, 0.5412, 0.7841, 0.5412, 0.7841, 0.06132, 0.7841, 0.06132, 0.7841, 0.5412, 0.7711, 0.5412, 0.7711, 0.06132, 0.7711, 0.06132, 0.7711, 0.5412, 0.758, 0.5412, 0.758, 0.06132, 0.758, 0.06132, 0.758, 0.5412, 0.745, 0.5412, 0.745, 0.06132, 0.745, 0.06132, 0.745, 0.5412, 0.7319, 0.5412, 0.7319, 0.06132, 0.7319, 0.06132, 0.7319, 0.5412, 0.7189, 0.5412, 0.7189, 0.06132, 0.7189, 0.06132, 0.7189, 0.5412, 0.7059, 0.5412, 0.7059, 0.06132, 0.7059, 0.06132, 0.7059, 0.5412, 0.6928, 0.5412, 0.6928, 0.06132, 0.6928, 0.06132, 0.6928, 0.5412, 0.6798, 0.5412, 0.6798, 0.06132, 0.6798, 0.06132, 0.6798, 0.5412, 0.6667, 0.5412, 0.6667, 0.06132, 0.6667, 0.06132, 0.6667, 0.5412, 0.6537, 0.5412, 0.6537, 0.06132, 0.6537, 0.06132, 0.6537, 0.5412, 0.6407, 0.5412, 0.6407, 0.06132, 0.6407, 0.06132, 0.6407, 0.5412, 0.6276, 0.5412, 0.6276, 0.06132, 0.2871, 0.06445, 0.2871, 0.542, 0.2742, 0.542, 0.2742, 0.06445, 0.2742, 0.06445, 0.2742, 0.542, 0.2614, 0.542, 0.2614, 0.06445, 0.2614, 0.06445, 0.2614, 0.542, 0.2486, 0.542, 0.2486, 0.06445, 0.2486, 0.06445, 0.2486, 0.542, 0.2358, 0.542, 0.2358, 0.06445, 0.2358, 0.06445, 0.2358, 0.542, 0.2229, 0.542, 0.2229, 0.06445, 0.2229, 0.06445, 0.2229, 0.542, 0.2101, 0.542, 0.2101, 0.06445, 0.1588, 0.542, 0.1716, 0.542, 0.1729, 0.5561, 0.1614, 0.5561, 0.2101, 0.06445, 0.2101, 0.542, 0.1973, 0.542, 0.1973, 0.06445, 0.1973, 0.06445, 0.1973, 0.542, 0.1845, 0.542, 0.1845, 0.06445, 0.6687, 0.9092, 0.6491, 0.8961, 0.6583, 0.8849, 0.6756, 0.8964, 0.7201, 0.5573, 0.7319, 0.5573, 0.7319, 0.5679, 0.7201, 0.5679, 0.7971, 0.5412, 0.8102, 0.5412, 0.8026, 0.5573, 0.7909, 0.5573, 0.6798, 0.5412, 0.6928, 0.5412, 0.6966, 0.5573, 0.6848, 0.5573, 0.2229, 0.542, 0.2358, 0.542, 0.2307, 0.5561, 0.2191, 0.5561, 0.09471, 0.542, 0.1075, 0.542, 0.1152, 0.5561, 0.1036, 0.5561, 0.7319, 0.5412, 0.745, 0.5412, 0.7437, 0.5573, 0.7319, 0.5573, 0.2742, 0.542, 0.2871, 0.542, 0.2769, 0.5561, 0.2653, 0.5561, 0.146, 0.542, 0.1588, 0.542, 0.1614, 0.5561, 0.1498, 0.5561, 0.7841, 0.5412, 0.7971, 0.5412, 0.7909, 0.5573, 0.7791, 0.5573, 0.6667, 0.5412, 0.6798, 0.5412, 0.6848, 0.5573, 0.673, 0.5573, 0.2101, 0.542, 0.2229, 0.542, 0.2191, 0.5561, 0.2076, 0.5561, 0.08188, 0.542, 0.09471, 0.542, 0.1036, 0.5561, 0.09205, 0.5561, 0.7189, 0.5412, 0.7319, 0.5412, 0.7319, 0.5573, 0.7201, 0.5573, 0.2614, 0.542, 0.2742, 0.542, 0.2653, 0.5561, 0.2538, 0.5561, 0.1332, 0.542, 0.146, 0.542, 0.1498, 0.5561, 0.1383, 0.5561, 0.7711, 0.5412, 0.7841, 0.5412, 0.7791, 0.5573, 0.7673, 0.5573, 0.6537, 0.5412, 0.6667, 0.5412, 0.673, 0.5573, 0.6612, 0.5573, 0.1973, 0.542, 0.2101, 0.542, 0.2076, 0.5561, 0.196, 0.5561, 0.8232, 0.5412, 0.8363, 0.5412, 0.8262, 0.5573, 0.8144, 0.5573, 0.7059, 0.5412, 0.7189, 0.5412, 0.7201, 0.5573, 0.7084, 0.5573, 0.2486, 0.542, 0.2614, 0.542, 0.2538, 0.5561, 0.2422, 0.5561, 0.1204, 0.542, 0.1332, 0.542, 0.1383, 0.5561, 0.1267, 0.5561, 0.758, 0.5412, 0.7711, 0.5412, 0.7673, 0.5573, 0.7555, 0.5573, 0.6407, 0.5412, 0.6537, 0.5412, 0.6612, 0.5573, 0.6494, 0.5573, 0.1716, 0.542, 0.1845, 0.542, 0.1845, 0.5561, 0.1729, 0.5561, 0.1845, 0.542, 0.1973, 0.542, 0.196, 0.5561, 0.1845, 0.5561, 0.8102, 0.5412, 0.8232, 0.5412, 0.8144, 0.5573, 0.8026, 0.5573, 0.6928, 0.5412, 0.7059, 0.5412, 0.7084, 0.5573, 0.6966, 0.5573, 0.2358, 0.542, 0.2486, 0.542, 0.2422, 0.5561, 0.2307, 0.5561, 0.1075, 0.542, 0.1204, 0.542, 0.1267, 0.5561, 0.1152, 0.5561, 0.745, 0.5412, 0.758, 0.5412, 0.7555, 0.5573, 0.7437, 0.5573, 0.6276, 0.5412, 0.6407, 0.5412, 0.6494, 0.5573, 0.6377, 0.5573, 0.1443, 0.7559, 0.1576, 0.7366, 0.1608, 0.7393, 0.1481, 0.7579, 0.1383, 0.5561, 0.1498, 0.5561, 0.1498, 0.566, 0.1383, 0.566, 0.196, 0.5561, 0.2076, 0.5561, 0.2076, 0.566, 0.196, 0.566, 0.7084, 0.5573, 0.7201, 0.5573, 0.7201, 0.5679, 0.7084, 0.5679, 0.1267, 0.5561, 0.1383, 0.5561, 0.1383, 0.566, 0.1267, 0.566, 0.1845, 0.5561, 0.196, 0.5561, 0.196, 0.566, 0.1845, 0.566, 0.6966, 0.5573, 0.7084, 0.5573, 0.7084, 0.5679, 0.6966, 0.5679, 0.1152, 0.5561, 0.1267, 0.5561, 0.1267, 0.566, 0.1152, 0.566, 0.6848, 0.5573, 0.6966, 0.5573, 0.6966, 0.5679, 0.6848, 0.5679, 0.1036, 0.5561, 0.1152, 0.5561, 0.1152, 0.566, 0.1036, 0.566, 0.673, 0.5573, 0.6848, 0.5573, 0.6848, 0.5679, 0.673, 0.5679, 0.09205, 0.5561, 0.1036, 0.5561, 0.1036, 0.566, 0.09205, 0.566, 0.6612, 0.5573, 0.673, 0.5573, 0.673, 0.5679, 0.6612, 0.5679, 0.8144, 0.5573, 0.8262, 0.5573, 0.8262, 0.5679, 0.8144, 0.5679, 0.6494, 0.5573, 0.6612, 0.5573, 0.6612, 0.5679, 0.6494, 0.5679, 0.8026, 0.5573, 0.8144, 0.5573, 0.8144, 0.5679, 0.8026, 0.5679, 0.6377, 0.5573, 0.6494, 0.5573, 0.6494, 0.5679, 0.6377, 0.5679, 0.7909, 0.5573, 0.8026, 0.5573, 0.8026, 0.5679, 0.7909, 0.5679, 0.2653, 0.5561, 0.2769, 0.5561, 0.2769, 0.566, 0.2653, 0.566, 0.7791, 0.5573, 0.7909, 0.5573, 0.7909, 0.5679, 0.7791, 0.5679, 0.2538, 0.5561, 0.2653, 0.5561, 0.2653, 0.566, 0.2538, 0.566, 0.7673, 0.5573, 0.7791, 0.5573, 0.7791, 0.5679, 0.7673, 0.5679, 0.2422, 0.5561, 0.2538, 0.5561, 0.2538, 0.566, 0.2422, 0.566, 0.7555, 0.5573, 0.7673, 0.5573, 0.7673, 0.5679, 0.7555, 0.5679, 0.1729, 0.5561, 0.1845, 0.5561, 0.1845, 0.566, 0.1729, 0.566, 0.2307, 0.5561, 0.2422, 0.5561, 0.2422, 0.566, 0.2307, 0.566, 0.7437, 0.5573, 0.7555, 0.5573, 0.7555, 0.5679, 0.7437, 0.5679, 0.1614, 0.5561, 0.1729, 0.5561, 0.1729, 0.566, 0.1614, 0.566, 0.2191, 0.5561, 0.2307, 0.5561, 0.2307, 0.566, 0.2191, 0.566, 0.7319, 0.5573, 0.7437, 0.5573, 0.7437, 0.5679, 0.7319, 0.5679, 0.1498, 0.5561, 0.1614, 0.5561, 0.1614, 0.566, 0.1498, 0.566, 0.2076, 0.5561, 0.2191, 0.5561, 0.2191, 0.566, 0.2076, 0.566, 0.1353, 0.8235, 0.1353, 0.801, 0.1391, 0.8014, 0.139, 0.8231, 0.3665, 0.7996, 0.3665, 0.8226, 0.3624, 0.8222, 0.3624, 0.8, 0.1355, 0.7777, 0.1443, 0.7559, 0.1481, 0.7579, 0.1395, 0.7789, 0.3621, 0.777, 0.3665, 0.7996, 0.3624, 0.8, 0.3583, 0.7782, 0.1312, 0.8006, 0.1355, 0.7777, 0.1395, 0.7789, 0.1353, 0.801, 0.3535, 0.7553, 0.3621, 0.777, 0.3583, 0.7782, 0.3497, 0.7574, 0.1311, 0.8239, 0.1312, 0.8006, 0.1353, 0.801, 0.1353, 0.8235, 0.3402, 0.7361, 0.3535, 0.7553, 0.3497, 0.7574, 0.3371, 0.7387, 0.1358, 0.8466, 0.1311, 0.8239, 0.1353, 0.8235, 0.1396, 0.8454, 0.3239, 0.7194, 0.3402, 0.7361, 0.3371, 0.7387, 0.3212, 0.7227, 0.1445, 0.8681, 0.1358, 0.8466, 0.1396, 0.8454, 0.1483, 0.8661, 0.3042, 0.7062, 0.3239, 0.7194, 0.3212, 0.7227, 0.3022, 0.71, 0.1576, 0.8872, 0.1445, 0.8681, 0.1483, 0.8661, 0.1607, 0.8846, 0.2822, 0.6977, 0.3042, 0.7062, 0.3022, 0.71, 0.2811, 0.7018, 0.1738, 0.9039, 0.1576, 0.8872, 0.1607, 0.8846, 0.1765, 0.9006, 0.2594, 0.6938, 0.2822, 0.6977, 0.2811, 0.7018, 0.2591, 0.6979, 0.3055, 0.9158, 0.284, 0.9247, 0.2828, 0.9209, 0.3034, 0.9121, 0.1934, 0.9172, 0.1738, 0.9039, 0.1765, 0.9006, 0.1955, 0.9133, 0.2366, 0.6941, 0.2594, 0.6938, 0.2591, 0.6979, 0.2371, 0.6981, 0.3242, 0.9024, 0.3055, 0.9158, 0.3034, 0.9121, 0.3217, 0.8993, 0.2155, 0.9257, 0.1934, 0.9172, 0.1955, 0.9133, 0.2166, 0.9216, 0.2145, 0.6988, 0.2366, 0.6941, 0.2371, 0.6981, 0.2156, 0.7026, 0.3405, 0.8863, 0.3242, 0.9024, 0.3217, 0.8993, 0.3373, 0.8837, 0.2383, 0.9297, 0.2155, 0.9257, 0.2166, 0.9216, 0.2387, 0.9256, 0.1933, 0.7073, 0.2145, 0.6988, 0.2156, 0.7026, 0.1952, 0.711, 0.3537, 0.8672, 0.3405, 0.8863, 0.3373, 0.8837, 0.3499, 0.8651, 0.2614, 0.9295, 0.2383, 0.9297, 0.2387, 0.9256, 0.261, 0.9254, 0.1741, 0.7203, 0.1933, 0.7073, 0.1952, 0.711, 0.1767, 0.7235, 0.3624, 0.8454, 0.3537, 0.8672, 0.3499, 0.8651, 0.3584, 0.8442, 0.284, 0.9247, 0.2614, 0.9295, 0.261, 0.9254, 0.2828, 0.9209, 0.1576, 0.7366, 0.1741, 0.7203, 0.1767, 0.7235, 0.1608, 0.7393, 0.3665, 0.8226, 0.3624, 0.8454, 0.3584, 0.8442, 0.3624, 0.8222, 0.1636, 0.8822, 0.1516, 0.8643, 0.1555, 0.8622, 0.1671, 0.8793, 0.3371, 0.7387, 0.3497, 0.7574, 0.3464, 0.7592, 0.3342, 0.7411, 0.1396, 0.8454, 0.1353, 0.8235, 0.139, 0.8231, 0.1432, 0.8443, 0.3212, 0.7227, 0.3371, 0.7387, 0.3342, 0.7411, 0.3188, 0.7256, 0.1483, 0.8661, 0.1396, 0.8454, 0.1432, 0.8443, 0.1516, 0.8643, 0.3022, 0.71, 0.3212, 0.7227, 0.3188, 0.7256, 0.3005, 0.7134, 0.1607, 0.8846, 0.1483, 0.8661, 0.1516, 0.8643, 0.1636, 0.8822, 0.2811, 0.7018, 0.3022, 0.71, 0.3005, 0.7134, 0.2801, 0.7054, 0.1765, 0.9006, 0.1607, 0.8846, 0.1636, 0.8822, 0.1789, 0.8977, 0.2591, 0.6979, 0.2811, 0.7018, 0.2801, 0.7054, 0.2588, 0.7016, 0.3034, 0.9121, 0.2828, 0.9209, 0.2817, 0.9173, 0.3016, 0.9088, 0.1955, 0.9133, 0.1765, 0.9006, 0.1789, 0.8977, 0.1972, 0.9099, 0.2371, 0.6981, 0.2591, 0.6979, 0.2588, 0.7016, 0.2375, 0.7018, 0.3217, 0.8993, 0.3034, 0.9121, 0.3016, 0.9088, 0.3193, 0.8964, 0.2166, 0.9216, 0.1955, 0.9133, 0.1972, 0.9099, 0.2176, 0.918, 0.2156, 0.7026, 0.2371, 0.6981, 0.2375, 0.7018, 0.2168, 0.7061, 0.3373, 0.8837, 0.3217, 0.8993, 0.3193, 0.8964, 0.3344, 0.8813, 0.2387, 0.9256, 0.2166, 0.9216, 0.2176, 0.918, 0.239, 0.9219, 0.1952, 0.711, 0.2156, 0.7026, 0.2168, 0.7061, 0.197, 0.7142, 0.3499, 0.8651, 0.3373, 0.8837, 0.3344, 0.8813, 0.3466, 0.8634, 0.261, 0.9254, 0.2387, 0.9256, 0.239, 0.9219, 0.2606, 0.9217, 0.1767, 0.7235, 0.1952, 0.711, 0.197, 0.7142, 0.1791, 0.7264, 0.3584, 0.8442, 0.3499, 0.8651, 0.3466, 0.8634, 0.3548, 0.8432, 0.2828, 0.9209, 0.261, 0.9254, 0.2606, 0.9217, 0.2817, 0.9173, 0.1608, 0.7393, 0.1767, 0.7235, 0.1791, 0.7264, 0.1637, 0.7417, 0.3624, 0.8222, 0.3584, 0.8442, 0.3548, 0.8432, 0.3587, 0.8219, 0.1481, 0.7579, 0.1608, 0.7393, 0.1637, 0.7417, 0.1515, 0.7597, 0.3624, 0.8, 0.3624, 0.8222, 0.3587, 0.8219, 0.3587, 0.8004, 0.1395, 0.7789, 0.1481, 0.7579, 0.1515, 0.7597, 0.1432, 0.78, 0.3583, 0.7782, 0.3624, 0.8, 0.3587, 0.8004, 0.3547, 0.7793, 0.1353, 0.801, 0.1395, 0.7789, 0.1432, 0.78, 0.1391, 0.8014, 0.3497, 0.7574, 0.3583, 0.7782, 0.3547, 0.7793, 0.3464, 0.7592, 0.1555, 0.8622, 0.1475, 0.843, 0.1498, 0.8424, 0.1576, 0.8611, 0.2801, 0.7054, 0.3005, 0.7134, 0.2983, 0.7176, 0.2789, 0.7098, 0.1789, 0.8977, 0.1636, 0.8822, 0.1671, 0.8793, 0.1818, 0.8942, 0.2588, 0.7016, 0.2801, 0.7054, 0.2789, 0.7098, 0.2585, 0.706, 0.3016, 0.9088, 0.2817, 0.9173, 0.2803, 0.913, 0.2994, 0.9048, 0.1972, 0.9099, 0.1789, 0.8977, 0.1818, 0.8942, 0.1994, 0.9058, 0.2375, 0.7018, 0.2588, 0.7016, 0.2585, 0.706, 0.2379, 0.7062, 0.3193, 0.8964, 0.3016, 0.9088, 0.2994, 0.9048, 0.3164, 0.8931, 0.2176, 0.918, 0.1972, 0.9099, 0.1994, 0.9058, 0.2189, 0.9136, 0.2168, 0.7061, 0.2375, 0.7018, 0.2379, 0.7062, 0.2181, 0.7103, 0.3344, 0.8813, 0.3193, 0.8964, 0.3164, 0.8931, 0.331, 0.8784, 0.239, 0.9219, 0.2176, 0.918, 0.2189, 0.9136, 0.2393, 0.9175, 0.197, 0.7142, 0.2168, 0.7061, 0.2181, 0.7103, 0.1991, 0.7182, 0.3466, 0.8634, 0.3344, 0.8813, 0.331, 0.8784, 0.3425, 0.8612, 0.2606, 0.9217, 0.239, 0.9219, 0.2393, 0.9175, 0.2601, 0.9173, 0.1791, 0.7264, 0.197, 0.7142, 0.1991, 0.7182, 0.1819, 0.7299, 0.3548, 0.8432, 0.3466, 0.8634, 0.3425, 0.8612, 0.3504, 0.8419, 0.2817, 0.9173, 0.2606, 0.9217, 0.2601, 0.9173, 0.2803, 0.913, 0.1637, 0.7417, 0.1791, 0.7264, 0.1819, 0.7299, 0.1672, 0.7446, 0.3587, 0.8219, 0.3548, 0.8432, 0.3504, 0.8419, 0.3543, 0.8215, 0.1515, 0.7597, 0.1637, 0.7417, 0.1672, 0.7446, 0.1556, 0.7619, 0.3587, 0.8004, 0.3587, 0.8219, 0.3543, 0.8215, 0.3543, 0.8008, 0.1432, 0.78, 0.1515, 0.7597, 0.1556, 0.7619, 0.1475, 0.7813, 0.3547, 0.7793, 0.3587, 0.8004, 0.3543, 0.8008, 0.3504, 0.7806, 0.1391, 0.8014, 0.1432, 0.78, 0.1475, 0.7813, 0.1435, 0.8018, 0.3464, 0.7592, 0.3547, 0.7793, 0.3504, 0.7806, 0.3424, 0.7613, 0.139, 0.8231, 0.1391, 0.8014, 0.1435, 0.8018, 0.1435, 0.8227, 0.3342, 0.7411, 0.3464, 0.7592, 0.3424, 0.7613, 0.3306, 0.744, 0.1432, 0.8443, 0.139, 0.8231, 0.1435, 0.8227, 0.1475, 0.843, 0.3188, 0.7256, 0.3342, 0.7411, 0.3306, 0.744, 0.3159, 0.7291, 0.1516, 0.8643, 0.1432, 0.8443, 0.1475, 0.843, 0.1555, 0.8622, 0.3005, 0.7134, 0.3188, 0.7256, 0.3159, 0.7291, 0.2983, 0.7176, 0.2982, 0.9028, 0.2796, 0.9108, 0.2792, 0.9096, 0.2976, 0.9016, 0.2983, 0.7176, 0.3159, 0.7291, 0.3144, 0.731, 0.2972, 0.7197, 0.1671, 0.8793, 0.1555, 0.8622, 0.1576, 0.8611, 0.1689, 0.8779, 0.2789, 0.7098, 0.2983, 0.7176, 0.2972, 0.7197, 0.2782, 0.712, 0.1818, 0.8942, 0.1671, 0.8793, 0.1689, 0.8779, 0.1833, 0.8923, 0.2585, 0.706, 0.2789, 0.7098, 0.2782, 0.712, 0.2583, 0.7083, 0.2994, 0.9048, 0.2803, 0.913, 0.2796, 0.9108, 0.2982, 0.9028, 0.1994, 0.9058, 0.1818, 0.8942, 0.1833, 0.8923, 0.2005, 0.9037, 0.2379, 0.7062, 0.2585, 0.706, 0.2583, 0.7083, 0.2382, 0.7085, 0.3164, 0.8931, 0.2994, 0.9048, 0.2982, 0.9028, 0.3149, 0.8913, 0.2189, 0.9136, 0.1994, 0.9058, 0.2005, 0.9037, 0.2195, 0.9113, 0.2181, 0.7103, 0.2379, 0.7062, 0.2382, 0.7085, 0.2187, 0.7125, 0.331, 0.8784, 0.3164, 0.8931, 0.3149, 0.8913, 0.3292, 0.877, 0.2393, 0.9175, 0.2189, 0.9136, 0.2195, 0.9113, 0.2395, 0.9151, 0.1991, 0.7182, 0.2181, 0.7103, 0.2187, 0.7125, 0.2002, 0.7203, 0.3425, 0.8612, 0.331, 0.8784, 0.3292, 0.877, 0.3404, 0.8601, 0.2601, 0.9173, 0.2393, 0.9175, 0.2395, 0.9151, 0.2598, 0.9149, 0.1819, 0.7299, 0.1991, 0.7182, 0.2002, 0.7203, 0.1834, 0.7317, 0.3504, 0.8419, 0.3425, 0.8612, 0.3404, 0.8601, 0.3482, 0.8412, 0.2803, 0.913, 0.2601, 0.9173, 0.2598, 0.9149, 0.2796, 0.9108, 0.1672, 0.7446, 0.1819, 0.7299, 0.1834, 0.7317, 0.169, 0.7461, 0.3543, 0.8215, 0.3504, 0.8419, 0.3482, 0.8412, 0.3519, 0.8213, 0.1556, 0.7619, 0.1672, 0.7446, 0.169, 0.7461, 0.1576, 0.763, 0.3543, 0.8008, 0.3543, 0.8215, 0.3519, 0.8213, 0.352, 0.8011, 0.1475, 0.7813, 0.1556, 0.7619, 0.1576, 0.763, 0.1498, 0.7819, 0.3504, 0.7806, 0.3543, 0.8008, 0.352, 0.8011, 0.3481, 0.7813, 0.1435, 0.8018, 0.1475, 0.7813, 0.1498, 0.7819, 0.1459, 0.802, 0.3424, 0.7613, 0.3504, 0.7806, 0.3481, 0.7813, 0.3403, 0.7624, 0.1435, 0.8227, 0.1435, 0.8018, 0.1459, 0.802, 0.1458, 0.8224, 0.3306, 0.744, 0.3424, 0.7613, 0.3403, 0.7624, 0.3289, 0.7455, 0.1475, 0.843, 0.1435, 0.8227, 0.1458, 0.8224, 0.1498, 0.8424, 0.3159, 0.7291, 0.3306, 0.744, 0.3289, 0.7455, 0.3144, 0.731, 0.3393, 0.8595, 0.3282, 0.8762, 0.3271, 0.8753, 0.338, 0.8588, 0.2005, 0.9037, 0.1833, 0.8923, 0.1842, 0.8913, 0.2011, 0.9025, 0.2382, 0.7085, 0.2583, 0.7083, 0.2581, 0.7095, 0.2383, 0.7097, 0.3149, 0.8913, 0.2982, 0.9028, 0.2976, 0.9016, 0.3141, 0.8903, 0.2195, 0.9113, 0.2005, 0.9037, 0.2011, 0.9025, 0.2199, 0.9101, 0.2187, 0.7125, 0.2382, 0.7085, 0.2383, 0.7097, 0.2191, 0.7137, 0.3292, 0.877, 0.3149, 0.8913, 0.3141, 0.8903, 0.3282, 0.8762, 0.2395, 0.9151, 0.2195, 0.9113, 0.2199, 0.9101, 0.2396, 0.9138, 0.2002, 0.7203, 0.2187, 0.7125, 0.2191, 0.7137, 0.2009, 0.7214, 0.3404, 0.8601, 0.3292, 0.877, 0.3282, 0.8762, 0.3393, 0.8595, 0.2598, 0.9149, 0.2395, 0.9151, 0.2396, 0.9138, 0.2597, 0.9137, 0.1834, 0.7317, 0.2002, 0.7203, 0.2009, 0.7214, 0.1843, 0.7328, 0.3482, 0.8412, 0.3404, 0.8601, 0.3393, 0.8595, 0.3469, 0.8409, 0.2796, 0.9108, 0.2598, 0.9149, 0.2597, 0.9137, 0.2792, 0.9096, 0.169, 0.7461, 0.1834, 0.7317, 0.1843, 0.7328, 0.17, 0.7469, 0.3519, 0.8213, 0.3482, 0.8412, 0.3469, 0.8409, 0.3507, 0.8211, 0.1576, 0.763, 0.169, 0.7461, 0.17, 0.7469, 0.1588, 0.7636, 0.352, 0.8011, 0.3519, 0.8213, 0.3507, 0.8211, 0.3507, 0.8012, 0.1498, 0.7819, 0.1576, 0.763, 0.1588, 0.7636, 0.151, 0.7823, 0.3481, 0.7813, 0.352, 0.8011, 0.3507, 0.8012, 0.3468, 0.7816, 0.1459, 0.802, 0.1498, 0.7819, 0.151, 0.7823, 0.1472, 0.8021, 0.3403, 0.7624, 0.3481, 0.7813, 0.3468, 0.7816, 0.3392, 0.763, 0.1458, 0.8224, 0.1459, 0.802, 0.1472, 0.8021, 0.1471, 0.8223, 0.3289, 0.7455, 0.3403, 0.7624, 0.3392, 0.763, 0.3279, 0.7463, 0.1498, 0.8424, 0.1458, 0.8224, 0.1471, 0.8223, 0.151, 0.842, 0.3144, 0.731, 0.3289, 0.7455, 0.3279, 0.7463, 0.3135, 0.732, 0.1576, 0.8611, 0.1498, 0.8424, 0.151, 0.842, 0.1587, 0.8605, 0.2972, 0.7197, 0.3144, 0.731, 0.3135, 0.732, 0.2966, 0.7208, 0.1689, 0.8779, 0.1576, 0.8611, 0.1587, 0.8605, 0.1699, 0.8771, 0.2782, 0.712, 0.2972, 0.7197, 0.2966, 0.7208, 0.2778, 0.7133, 0.1833, 0.8923, 0.1689, 0.8779, 0.1699, 0.8771, 0.1842, 0.8913, 0.2583, 0.7083, 0.2782, 0.712, 0.2778, 0.7133, 0.2581, 0.7095, 0.3493, 0.8013, 0.3492, 0.821, 0.3479, 0.8209, 0.348, 0.8015, 0.2597, 0.9137, 0.2396, 0.9138, 0.2398, 0.9124, 0.2595, 0.9122, 0.1843, 0.7328, 0.2009, 0.7214, 0.2015, 0.7226, 0.1852, 0.7339, 0.3469, 0.8409, 0.3393, 0.8595, 0.338, 0.8588, 0.3455, 0.8405, 0.2792, 0.9096, 0.2597, 0.9137, 0.2595, 0.9122, 0.2788, 0.9082, 0.17, 0.7469, 0.1843, 0.7328, 0.1852, 0.7339, 0.1711, 0.7478, 0.3507, 0.8211, 0.3469, 0.8409, 0.3455, 0.8405, 0.3492, 0.821, 0.1588, 0.7636, 0.17, 0.7469, 0.1711, 0.7478, 0.16, 0.7643, 0.3507, 0.8012, 0.3507, 0.8211, 0.3492, 0.821, 0.3493, 0.8013, 0.151, 0.7823, 0.1588, 0.7636, 0.16, 0.7643, 0.1524, 0.7827, 0.3468, 0.7816, 0.3507, 0.8012, 0.3493, 0.8013, 0.3455, 0.782, 0.1472, 0.8021, 0.151, 0.7823, 0.1524, 0.7827, 0.1486, 0.8023, 0.3392, 0.763, 0.3468, 0.7816, 0.3455, 0.782, 0.3379, 0.7637, 0.1471, 0.8223, 0.1472, 0.8021, 0.1486, 0.8023, 0.1485, 0.8222, 0.3279, 0.7463, 0.3392, 0.763, 0.3379, 0.7637, 0.3268, 0.7472, 0.151, 0.842, 0.1471, 0.8223, 0.1485, 0.8222, 0.1524, 0.8416, 0.3135, 0.732, 0.3279, 0.7463, 0.3268, 0.7472, 0.3126, 0.7332, 0.1587, 0.8605, 0.151, 0.842, 0.1524, 0.8416, 0.16, 0.8598, 0.2966, 0.7208, 0.3135, 0.732, 0.3126, 0.7332, 0.2959, 0.7221, 0.1699, 0.8771, 0.1587, 0.8605, 0.16, 0.8598, 0.171, 0.8762, 0.2778, 0.7133, 0.2966, 0.7208, 0.2959, 0.7221, 0.2774, 0.7147, 0.1842, 0.8913, 0.1699, 0.8771, 0.171, 0.8762, 0.1851, 0.8902, 0.2581, 0.7095, 0.2778, 0.7133, 0.2774, 0.7147, 0.258, 0.711, 0.2976, 0.9016, 0.2792, 0.9096, 0.2788, 0.9082, 0.2969, 0.9004, 0.2011, 0.9025, 0.1842, 0.8913, 0.1851, 0.8902, 0.2018, 0.9013, 0.2383, 0.7097, 0.2581, 0.7095, 0.258, 0.711, 0.2385, 0.7111, 0.3141, 0.8903, 0.2976, 0.9016, 0.2969, 0.9004, 0.3132, 0.8892, 0.2199, 0.9101, 0.2011, 0.9025, 0.2018, 0.9013, 0.2203, 0.9087, 0.2191, 0.7137, 0.2383, 0.7097, 0.2385, 0.7111, 0.2195, 0.715, 0.3282, 0.8762, 0.3141, 0.8903, 0.3132, 0.8892, 0.3271, 0.8753, 0.2396, 0.9138, 0.2199, 0.9101, 0.2203, 0.9087, 0.2398, 0.9124, 0.2009, 0.7214, 0.2191, 0.7137, 0.2195, 0.715, 0.2015, 0.7226, 0.2963, 0.8992, 0.2784, 0.9069, 0.2594, 0.9109, 0.2399, 0.911, 0.2206, 0.9074, 0.2024, 0.9, 0.1859, 0.8891, 0.172, 0.8753, 0.1612, 0.8591, 0.1537, 0.8412, 0.1499, 0.822, 0.15, 0.8024, 0.1537, 0.7831, 0.1612, 0.7649, 0.1721, 0.7486, 0.186, 0.7349, 0.2022, 0.7238, 0.2199, 0.7163, 0.2386, 0.7124, 0.2579, 0.7123, 0.2771, 0.7159, 0.2953, 0.7233, 0.3118, 0.7342, 0.3257, 0.7481, 0.3367, 0.7644, 0.3442, 0.7824, 0.348, 0.8015, 0.3479, 0.8209, 0.3442, 0.8401, 0.3368, 0.8582, 0.3261, 0.8744, 0.3123, 0.8882, 0.1524, 0.7827, 0.16, 0.7643, 0.1612, 0.7649, 0.1537, 0.7831, 0.3455, 0.782, 0.3493, 0.8013, 0.348, 0.8015, 0.3442, 0.7824, 0.1486, 0.8023, 0.1524, 0.7827, 0.1537, 0.7831, 0.15, 0.8024, 0.3379, 0.7637, 0.3455, 0.782, 0.3442, 0.7824, 0.3367, 0.7644, 0.1485, 0.8222, 0.1486, 0.8023, 0.15, 0.8024, 0.1499, 0.822, 0.3268, 0.7472, 0.3379, 0.7637, 0.3367, 0.7644, 0.3257, 0.7481, 0.1524, 0.8416, 0.1485, 0.8222, 0.1499, 0.822, 0.1537, 0.8412, 0.3126, 0.7332, 0.3268, 0.7472, 0.3257, 0.7481, 0.3118, 0.7342, 0.16, 0.8598, 0.1524, 0.8416, 0.1537, 0.8412, 0.1612, 0.8591, 0.2959, 0.7221, 0.3126, 0.7332, 0.3118, 0.7342, 0.2953, 0.7233, 0.171, 0.8762, 0.16, 0.8598, 0.1612, 0.8591, 0.172, 0.8753, 0.2774, 0.7147, 0.2959, 0.7221, 0.2953, 0.7233, 0.2771, 0.7159, 0.1851, 0.8902, 0.171, 0.8762, 0.172, 0.8753, 0.1859, 0.8891, 0.258, 0.711, 0.2774, 0.7147, 0.2771, 0.7159, 0.2579, 0.7123, 0.2969, 0.9004, 0.2788, 0.9082, 0.2784, 0.9069, 0.2963, 0.8992, 0.2018, 0.9013, 0.1851, 0.8902, 0.1859, 0.8891, 0.2024, 0.9, 0.2385, 0.7111, 0.258, 0.711, 0.2579, 0.7123, 0.2386, 0.7124, 0.3132, 0.8892, 0.2969, 0.9004, 0.2963, 0.8992, 0.3123, 0.8882, 0.2203, 0.9087, 0.2018, 0.9013, 0.2024, 0.9, 0.2206, 0.9074, 0.2195, 0.715, 0.2385, 0.7111, 0.2386, 0.7124, 0.2199, 0.7163, 0.3271, 0.8753, 0.3132, 0.8892, 0.3123, 0.8882, 0.3261, 0.8744, 0.2398, 0.9124, 0.2203, 0.9087, 0.2206, 0.9074, 0.2399, 0.911, 0.2015, 0.7226, 0.2195, 0.715, 0.2199, 0.7163, 0.2022, 0.7238, 0.338, 0.8588, 0.3271, 0.8753, 0.3261, 0.8744, 0.3368, 0.8582, 0.2595, 0.9122, 0.2398, 0.9124, 0.2399, 0.911, 0.2594, 0.9109, 0.1852, 0.7339, 0.2015, 0.7226, 0.2022, 0.7238, 0.186, 0.7349, 0.3455, 0.8405, 0.338, 0.8588, 0.3368, 0.8582, 0.3442, 0.8401, 0.2788, 0.9082, 0.2595, 0.9122, 0.2594, 0.9109, 0.2784, 0.9069, 0.1711, 0.7478, 0.1852, 0.7339, 0.186, 0.7349, 0.1721, 0.7486, 0.3492, 0.821, 0.3455, 0.8405, 0.3442, 0.8401, 0.3479, 0.8209, 0.16, 0.7643, 0.1711, 0.7478, 0.1721, 0.7486, 0.1612, 0.7649, 0.7748, 0.7104, 0.7923, 0.7218, 0.79, 0.7245, 0.7732, 0.7135, 0.6494, 0.7109, 0.6692, 0.6979, 0.6759, 0.7106, 0.6586, 0.7221, 0.8316, 0.7472, 0.8404, 0.7692, 0.8265, 0.7732, 0.8187, 0.754, 0.7597, 0.9183, 0.7368, 0.9227, 0.7354, 0.9084, 0.7556, 0.9045, 0.6066, 0.7917, 0.6111, 0.7689, 0.6248, 0.773, 0.6208, 0.7931, 0.6065, 0.8147, 0.6066, 0.7917, 0.6208, 0.7931, 0.6207, 0.8135, 0.7597, 0.6889, 0.7816, 0.6975, 0.7748, 0.7104, 0.7557, 0.7027, 0.8314, 0.8601, 0.8183, 0.8799, 0.807, 0.8706, 0.8185, 0.8533, 0.6491, 0.8961, 0.6324, 0.8793, 0.6437, 0.8701, 0.6583, 0.8849, 0.6692, 0.6979, 0.6909, 0.6891, 0.695, 0.7028, 0.6759, 0.7106, 0.8404, 0.7692, 0.8447, 0.792, 0.8304, 0.7934, 0.8265, 0.7732, 0.7368, 0.9227, 0.7133, 0.9227, 0.7147, 0.9084, 0.7354, 0.9084, 0.6111, 0.7689, 0.6198, 0.7472, 0.6325, 0.754, 0.6248, 0.773, 0.7816, 0.6975, 0.8015, 0.7104, 0.7923, 0.7218, 0.7748, 0.7104, 0.8183, 0.8799, 0.8014, 0.8967, 0.7922, 0.8854, 0.807, 0.8706, 0.6324, 0.8793, 0.6194, 0.8595, 0.6322, 0.8527, 0.6437, 0.8701, 0.6909, 0.6891, 0.7137, 0.6847, 0.7151, 0.699, 0.695, 0.7028, 0.8447, 0.792, 0.8446, 0.8153, 0.8304, 0.8138, 0.8304, 0.7934, 0.7133, 0.9227, 0.6904, 0.9181, 0.6946, 0.9043, 0.7147, 0.9084, 0.6198, 0.7472, 0.6327, 0.7276, 0.6439, 0.7367, 0.6325, 0.754, 0.8015, 0.7104, 0.8184, 0.7272, 0.8072, 0.7365, 0.7923, 0.7218, 0.8014, 0.8967, 0.7814, 0.9096, 0.7747, 0.8968, 0.7922, 0.8854, 0.6194, 0.8595, 0.6107, 0.8375, 0.6245, 0.8335, 0.6322, 0.8527, 0.7137, 0.6847, 0.7368, 0.6846, 0.7355, 0.6988, 0.7151, 0.699, 0.8446, 0.8153, 0.8402, 0.8382, 0.8264, 0.8341, 0.8304, 0.8138, 0.6904, 0.9181, 0.6687, 0.9092, 0.6756, 0.8964, 0.6946, 0.9043, 0.6327, 0.7276, 0.6494, 0.7109, 0.6586, 0.7221, 0.6439, 0.7367, 0.8184, 0.7272, 0.8316, 0.7472, 0.8187, 0.754, 0.8072, 0.7365, 0.7814, 0.9096, 0.7597, 0.9183, 0.7556, 0.9045, 0.7747, 0.8968, 0.6107, 0.8375, 0.6065, 0.8147, 0.6207, 0.8135, 0.6245, 0.8335, 0.7368, 0.6846, 0.7597, 0.6889, 0.7557, 0.7027, 0.7355, 0.6988, 0.8402, 0.8382, 0.8314, 0.8601, 0.8185, 0.8533, 0.8264, 0.8341, 0.8156, 0.7556, 0.8232, 0.7742, 0.8198, 0.7752, 0.8124, 0.7573, 0.7147, 0.9084, 0.6946, 0.9043, 0.6956, 0.901, 0.7151, 0.905, 0.7923, 0.7218, 0.8072, 0.7365, 0.8045, 0.7387, 0.79, 0.7245, 0.6946, 0.9043, 0.6756, 0.8964, 0.6772, 0.8933, 0.6956, 0.901, 0.8072, 0.7365, 0.8187, 0.754, 0.8156, 0.7556, 0.8045, 0.7387, 0.6756, 0.8964, 0.6583, 0.8849, 0.6606, 0.8822, 0.6772, 0.8933, 0.8187, 0.754, 0.8265, 0.7732, 0.8232, 0.7742, 0.8156, 0.7556, 0.6208, 0.7931, 0.6248, 0.773, 0.6281, 0.774, 0.6242, 0.7934, 0.6583, 0.8849, 0.6437, 0.8701, 0.6464, 0.868, 0.6606, 0.8822, 0.8265, 0.7732, 0.8304, 0.7934, 0.827, 0.7937, 0.8232, 0.7742, 0.6248, 0.773, 0.6325, 0.754, 0.6356, 0.7556, 0.6281, 0.774, 0.6437, 0.8701, 0.6322, 0.8527, 0.6354, 0.8511, 0.6464, 0.868, 0.8304, 0.7934, 0.8304, 0.8138, 0.8269, 0.8135, 0.827, 0.7937, 0.6325, 0.754, 0.6439, 0.7367, 0.6466, 0.7389, 0.6356, 0.7556, 0.6322, 0.8527, 0.6245, 0.8335, 0.6278, 0.8326, 0.6354, 0.8511, 0.8304, 0.8138, 0.8264, 0.8341, 0.8231, 0.8331, 0.8269, 0.8135, 0.6439, 0.7367, 0.6586, 0.7221, 0.6608, 0.7247, 0.6466, 0.7389, 0.6245, 0.8335, 0.6207, 0.8135, 0.6242, 0.8132, 0.6278, 0.8326, 0.8264, 0.8341, 0.8185, 0.8533, 0.8154, 0.8516, 0.8231, 0.8331, 0.6586, 0.7221, 0.6759, 0.7106, 0.6775, 0.7137, 0.6608, 0.7247, 0.6207, 0.8135, 0.6208, 0.7931, 0.6242, 0.7934, 0.6242, 0.8132, 0.8185, 0.8533, 0.807, 0.8706, 0.8043, 0.8684, 0.8154, 0.8516, 0.6759, 0.7106, 0.695, 0.7028, 0.696, 0.7062, 0.6775, 0.7137, 0.807, 0.8706, 0.7922, 0.8854, 0.79, 0.8826, 0.8043, 0.8684, 0.695, 0.7028, 0.7151, 0.699, 0.7154, 0.7024, 0.696, 0.7062, 0.7922, 0.8854, 0.7747, 0.8968, 0.7731, 0.8937, 0.79, 0.8826, 0.7151, 0.699, 0.7355, 0.6988, 0.7352, 0.7023, 0.7154, 0.7024, 0.7747, 0.8968, 0.7556, 0.9045, 0.7546, 0.9011, 0.7731, 0.8937, 0.7355, 0.6988, 0.7557, 0.7027, 0.7547, 0.706, 0.7352, 0.7023, 0.7556, 0.9045, 0.7354, 0.9084, 0.7351, 0.9049, 0.7546, 0.9011, 0.7557, 0.7027, 0.7748, 0.7104, 0.7732, 0.7135, 0.7547, 0.706, 0.7354, 0.9084, 0.7147, 0.9084, 0.7151, 0.905, 0.7351, 0.9049, 0.8234, 0.8132, 0.8197, 0.8321, 0.7916, 0.8238, 0.7943, 0.8105, 0.6242, 0.7934, 0.6281, 0.774, 0.6315, 0.775, 0.6277, 0.7938, 0.6606, 0.8822, 0.6464, 0.868, 0.6492, 0.8657, 0.6628, 0.8795, 0.8232, 0.7742, 0.827, 0.7937, 0.8236, 0.794, 0.8198, 0.7752, 0.6281, 0.774, 0.6356, 0.7556, 0.6387, 0.7572, 0.6315, 0.775, 0.6464, 0.868, 0.6354, 0.8511, 0.6385, 0.8494, 0.6492, 0.8657, 0.827, 0.7937, 0.8269, 0.8135, 0.8234, 0.8132, 0.8236, 0.794, 0.6356, 0.7556, 0.6466, 0.7389, 0.6494, 0.7412, 0.6387, 0.7572, 0.6354, 0.8511, 0.6278, 0.8326, 0.6312, 0.8316, 0.6385, 0.8494, 0.8269, 0.8135, 0.8231, 0.8331, 0.8197, 0.8321, 0.8234, 0.8132, 0.6466, 0.7389, 0.6608, 0.7247, 0.6631, 0.7276, 0.6494, 0.7412, 0.6278, 0.8326, 0.6242, 0.8132, 0.6275, 0.8129, 0.6312, 0.8316, 0.8231, 0.8331, 0.8154, 0.8516, 0.8123, 0.8499, 0.8197, 0.8321, 0.6608, 0.7247, 0.6775, 0.7137, 0.6792, 0.7168, 0.6631, 0.7276, 0.6242, 0.8132, 0.6242, 0.7934, 0.6277, 0.7938, 0.6275, 0.8129, 0.8154, 0.8516, 0.8043, 0.8684, 0.8015, 0.8661, 0.8123, 0.8499, 0.6775, 0.7137, 0.696, 0.7062, 0.697, 0.7096, 0.6792, 0.7168, 0.8043, 0.8684, 0.79, 0.8826, 0.7876, 0.8798, 0.8015, 0.8661, 0.696, 0.7062, 0.7154, 0.7024, 0.7158, 0.7058, 0.697, 0.7096, 0.79, 0.8826, 0.7731, 0.8937, 0.7714, 0.8906, 0.7876, 0.8798, 0.7154, 0.7024, 0.7352, 0.7023, 0.7349, 0.7058, 0.7158, 0.7058, 0.7731, 0.8937, 0.7546, 0.9011, 0.7537, 0.8979, 0.7714, 0.8906, 0.7352, 0.7023, 0.7547, 0.706, 0.7537, 0.7094, 0.7349, 0.7058, 0.7546, 0.9011, 0.7351, 0.9049, 0.7348, 0.9014, 0.7537, 0.8979, 0.7547, 0.706, 0.7732, 0.7135, 0.7716, 0.7166, 0.7537, 0.7094, 0.7351, 0.9049, 0.7151, 0.905, 0.7154, 0.9014, 0.7348, 0.9014, 0.7732, 0.7135, 0.79, 0.7245, 0.7878, 0.7273, 0.7716, 0.7166, 0.7151, 0.905, 0.6956, 0.901, 0.6966, 0.8977, 0.7154, 0.9014, 0.79, 0.7245, 0.8045, 0.7387, 0.8016, 0.7411, 0.7878, 0.7273, 0.6956, 0.901, 0.6772, 0.8933, 0.6789, 0.8902, 0.6966, 0.8977, 0.8045, 0.7387, 0.8156, 0.7556, 0.8124, 0.7573, 0.8016, 0.7411, 0.6772, 0.8933, 0.6606, 0.8822, 0.6628, 0.8795, 0.6789, 0.8902, 0.7788, 0.8476, 0.7691, 0.8572, 0.7387, 0.8199, 0.7417, 0.817, 0.6494, 0.7412, 0.6631, 0.7276, 0.6816, 0.75, 0.672, 0.7596, 0.6312, 0.8316, 0.6275, 0.8129, 0.6565, 0.81, 0.6591, 0.8233, 0.8197, 0.8321, 0.8123, 0.8499, 0.7864, 0.8363, 0.7916, 0.8238, 0.6631, 0.7276, 0.6792, 0.7168, 0.6929, 0.7425, 0.6816, 0.75, 0.6275, 0.8129, 0.6277, 0.7938, 0.6566, 0.7966, 0.6565, 0.81, 0.8123, 0.8499, 0.8015, 0.8661, 0.7788, 0.8476, 0.7864, 0.8363, 0.6792, 0.7168, 0.697, 0.7096, 0.7054, 0.7373, 0.6929, 0.7425, 0.8015, 0.8661, 0.7876, 0.8798, 0.7691, 0.8572, 0.7788, 0.8476, 0.697, 0.7096, 0.7158, 0.7058, 0.7187, 0.7347, 0.7054, 0.7373, 0.7876, 0.8798, 0.7714, 0.8906, 0.7577, 0.8647, 0.7691, 0.8572, 0.7158, 0.7058, 0.7349, 0.7058, 0.7322, 0.7347, 0.7187, 0.7347, 0.7714, 0.8906, 0.7537, 0.8979, 0.7452, 0.8698, 0.7577, 0.8647, 0.7349, 0.7058, 0.7537, 0.7094, 0.7454, 0.7373, 0.7322, 0.7347, 0.7537, 0.8979, 0.7348, 0.9014, 0.7319, 0.8724, 0.7452, 0.8698, 0.7537, 0.7094, 0.7716, 0.7166, 0.758, 0.7425, 0.7454, 0.7373, 0.7348, 0.9014, 0.7154, 0.9014, 0.7183, 0.8724, 0.7319, 0.8724, 0.7716, 0.7166, 0.7878, 0.7273, 0.7693, 0.75, 0.758, 0.7425, 0.7154, 0.9014, 0.6966, 0.8977, 0.705, 0.8697, 0.7183, 0.8724, 0.7878, 0.7273, 0.8016, 0.7411, 0.779, 0.7596, 0.7693, 0.75, 0.6966, 0.8977, 0.6789, 0.8902, 0.6925, 0.8644, 0.705, 0.8697, 0.8016, 0.7411, 0.8124, 0.7573, 0.7865, 0.771, 0.779, 0.7596, 0.6789, 0.8902, 0.6628, 0.8795, 0.6813, 0.8568, 0.6925, 0.8644, 0.8124, 0.7573, 0.8198, 0.7752, 0.7917, 0.7836, 0.7865, 0.771, 0.6277, 0.7938, 0.6315, 0.775, 0.6593, 0.7833, 0.6566, 0.7966, 0.6628, 0.8795, 0.6492, 0.8657, 0.6717, 0.8472, 0.6813, 0.8568, 0.8198, 0.7752, 0.8236, 0.794, 0.7943, 0.7969, 0.7917, 0.7836, 0.6315, 0.775, 0.6387, 0.7572, 0.6645, 0.7708, 0.6593, 0.7833, 0.6492, 0.8657, 0.6385, 0.8494, 0.6643, 0.8359, 0.6717, 0.8472, 0.8236, 0.794, 0.8234, 0.8132, 0.7943, 0.8105, 0.7943, 0.7969, 0.6387, 0.7572, 0.6494, 0.7412, 0.672, 0.7596, 0.6645, 0.7708, 0.6385, 0.8494, 0.6312, 0.8316, 0.6591, 0.8233, 0.6643, 0.8359, 0.7314, 0.8238, 0.7274, 0.8246, 0.7264, 0.8146, 0.7286, 0.8142, 0.7054, 0.7373, 0.7187, 0.7347, 0.7233, 0.7825, 0.7193, 0.7833, 0.7691, 0.8572, 0.7577, 0.8647, 0.7353, 0.8222, 0.7387, 0.8199, 0.7187, 0.7347, 0.7322, 0.7347, 0.7275, 0.7825, 0.7233, 0.7825, 0.7577, 0.8647, 0.7452, 0.8698, 0.7314, 0.8238, 0.7353, 0.8222, 0.7322, 0.7347, 0.7454, 0.7373, 0.7315, 0.7833, 0.7275, 0.7825, 0.7452, 0.8698, 0.7319, 0.8724, 0.7274, 0.8246, 0.7314, 0.8238, 0.7454, 0.7373, 0.758, 0.7425, 0.7354, 0.7849, 0.7315, 0.7833, 0.7319, 0.8724, 0.7183, 0.8724, 0.7232, 0.8246, 0.7274, 0.8246, 0.758, 0.7425, 0.7693, 0.75, 0.7388, 0.7872, 0.7354, 0.7849, 0.7183, 0.8724, 0.705, 0.8697, 0.7192, 0.8237, 0.7232, 0.8246, 0.7693, 0.75, 0.779, 0.7596, 0.7417, 0.7901, 0.7388, 0.7872, 0.705, 0.8697, 0.6925, 0.8644, 0.7153, 0.8221, 0.7192, 0.8237, 0.779, 0.7596, 0.7865, 0.771, 0.744, 0.7936, 0.7417, 0.7901, 0.6925, 0.8644, 0.6813, 0.8568, 0.7119, 0.8198, 0.7153, 0.8221, 0.7865, 0.771, 0.7917, 0.7836, 0.7456, 0.7974, 0.744, 0.7936, 0.6566, 0.7966, 0.6593, 0.7833, 0.7051, 0.7973, 0.7043, 0.8014, 0.6813, 0.8568, 0.6717, 0.8472, 0.709, 0.8169, 0.7119, 0.8198, 0.7917, 0.7836, 0.7943, 0.7969, 0.7464, 0.8015, 0.7456, 0.7974, 0.6593, 0.7833, 0.6645, 0.7708, 0.7067, 0.7935, 0.7051, 0.7973, 0.6717, 0.8472, 0.6643, 0.8359, 0.7067, 0.8134, 0.709, 0.8169, 0.7943, 0.7969, 0.7943, 0.8105, 0.7464, 0.8056, 0.7464, 0.8015, 0.6645, 0.7708, 0.672, 0.7596, 0.709, 0.7901, 0.7067, 0.7935, 0.6643, 0.8359, 0.6591, 0.8233, 0.7051, 0.8096, 0.7067, 0.8134, 0.7943, 0.8105, 0.7916, 0.8238, 0.7456, 0.8097, 0.7464, 0.8056, 0.672, 0.7596, 0.6816, 0.75, 0.712, 0.7871, 0.709, 0.7901, 0.6591, 0.8233, 0.6565, 0.81, 0.7043, 0.8055, 0.7051, 0.8096, 0.7916, 0.8238, 0.7864, 0.8363, 0.744, 0.8135, 0.7456, 0.8097, 0.6816, 0.75, 0.6929, 0.7425, 0.7154, 0.7849, 0.712, 0.7871, 0.6565, 0.81, 0.6566, 0.7966, 0.7043, 0.8014, 0.7043, 0.8055, 0.7864, 0.8363, 0.7788, 0.8476, 0.7417, 0.817, 0.744, 0.8135, 0.6929, 0.7425, 0.7054, 0.7373, 0.7193, 0.7833, 0.7154, 0.7849, 0.7142, 0.8024, 0.7147, 0.8002, 0.7155, 0.7982, 0.7167, 0.7964, 0.7183, 0.7949, 0.7201, 0.7937, 0.7221, 0.7928, 0.7243, 0.7924, 0.7265, 0.7924, 0.7286, 0.7928, 0.7306, 0.7937, 0.7325, 0.7949, 0.734, 0.7965, 0.7352, 0.7983, 0.7361, 0.8003, 0.7365, 0.8025, 0.7365, 0.8046, 0.736, 0.8068, 0.7352, 0.8088, 0.734, 0.8106, 0.7324, 0.8122, 0.7306, 0.8134, 0.7286, 0.8142, 0.7264, 0.8146, 0.7242, 0.8146, 0.7221, 0.8142, 0.7201, 0.8134, 0.7182, 0.8121, 0.7167, 0.8106, 0.7155, 0.8088, 0.7147, 0.8067, 0.7142, 0.8046, 0.7315, 0.7833, 0.7354, 0.7849, 0.7306, 0.7937, 0.7286, 0.7928, 0.7274, 0.8246, 0.7232, 0.8246, 0.7242, 0.8146, 0.7264, 0.8146, 0.7354, 0.7849, 0.7388, 0.7872, 0.7325, 0.7949, 0.7306, 0.7937, 0.7232, 0.8246, 0.7192, 0.8237, 0.7221, 0.8142, 0.7242, 0.8146, 0.7388, 0.7872, 0.7417, 0.7901, 0.734, 0.7965, 0.7325, 0.7949, 0.7192, 0.8237, 0.7153, 0.8221, 0.7201, 0.8134, 0.7221, 0.8142, 0.7417, 0.7901, 0.744, 0.7936, 0.7352, 0.7983, 0.734, 0.7965, 0.7153, 0.8221, 0.7119, 0.8198, 0.7182, 0.8121, 0.7201, 0.8134, 0.744, 0.7936, 0.7456, 0.7974, 0.7361, 0.8003, 0.7352, 0.7983, 0.7043, 0.8014, 0.7051, 0.7973, 0.7147, 0.8002, 0.7142, 0.8024, 0.7119, 0.8198, 0.709, 0.8169, 0.7167, 0.8106, 0.7182, 0.8121, 0.7456, 0.7974, 0.7464, 0.8015, 0.7365, 0.8025, 0.7361, 0.8003, 0.7051, 0.7973, 0.7067, 0.7935, 0.7155, 0.7982, 0.7147, 0.8002, 0.709, 0.8169, 0.7067, 0.8134, 0.7155, 0.8088, 0.7167, 0.8106, 0.7464, 0.8015, 0.7464, 0.8056, 0.7365, 0.8046, 0.7365, 0.8025, 0.7067, 0.7935, 0.709, 0.7901, 0.7167, 0.7964, 0.7155, 0.7982, 0.7067, 0.8134, 0.7051, 0.8096, 0.7147, 0.8067, 0.7155, 0.8088, 0.7464, 0.8056, 0.7456, 0.8097, 0.736, 0.8068, 0.7365, 0.8046, 0.709, 0.7901, 0.712, 0.7871, 0.7183, 0.7949, 0.7167, 0.7964, 0.7051, 0.8096, 0.7043, 0.8055, 0.7142, 0.8046, 0.7147, 0.8067, 0.7456, 0.8097, 0.744, 0.8135, 0.7352, 0.8088, 0.736, 0.8068, 0.712, 0.7871, 0.7154, 0.7849, 0.7201, 0.7937, 0.7183, 0.7949, 0.7043, 0.8055, 0.7043, 0.8014, 0.7142, 0.8024, 0.7142, 0.8046, 0.744, 0.8135, 0.7417, 0.817, 0.734, 0.8106, 0.7352, 0.8088, 0.7154, 0.7849, 0.7193, 0.7833, 0.7221, 0.7928, 0.7201, 0.7937, 0.7417, 0.817, 0.7387, 0.8199, 0.7324, 0.8122, 0.734, 0.8106, 0.7193, 0.7833, 0.7233, 0.7825, 0.7243, 0.7924, 0.7221, 0.7928, 0.7387, 0.8199, 0.7353, 0.8222, 0.7306, 0.8134, 0.7324, 0.8122, 0.7233, 0.7825, 0.7275, 0.7825, 0.7265, 0.7924, 0.7243, 0.7924, 0.7353, 0.8222, 0.7314, 0.8238, 0.7286, 0.8142, 0.7306, 0.8134, 0.7275, 0.7825, 0.7315, 0.7833, 0.7286, 0.7928, 0.7265, 0.7924])
me_cylinder.materials.append(mat_cantexture)
me_cylinder.update()

# ---- objects
ob_can = bpy.data.objects.new('Can', me_cylinder)
ob_light = bpy.data.objects.new('Light', light_light)
ob_camera_001 = bpy.data.objects.new('Camera.001', cam_camera_001)
ob_light_001 = bpy.data.objects.new('Light.001', light_light_001)
ob_light_002 = bpy.data.objects.new('Light.002', light_light_002)
ob_light_003 = bpy.data.objects.new('Light.003', light_light_003)
ob_light_004 = bpy.data.objects.new('Light.004', light_light_004)

# ---- transforms, parenting, visibility, modifiers, constraints
ob_can.location = (0.0, 0.0, 0.0)
ob_can.rotation_euler = (0.0, -0.0, 1.392)
ob_can.scale = (0.02333, 0.02333, 0.06404)
ob_light.location = (-0.4276, 0.2789, 0.07035)
ob_light.rotation_euler = (0.6503, 0.05522, 1.866)
ob_light.lock_rotations_4d = False
ob_light.empty_display_type = 'ARROWS'
ob_light.color = (0.0, 0.0, 0.0, 0.0)
ob_light.lineart.crease_threshold = 0.0
ob_camera_001.location = (0.4115, -0.03247, 0.08243)
ob_camera_001.rotation_euler = (1.386, -0.0, 1.471)
ob_camera_001.scale = (0.04409, 0.04409, 0.04409)
ob_camera_001.lock_rotations_4d = False
ob_camera_001.empty_display_type = 'ARROWS'
ob_camera_001.color = (0.0, 0.0, 0.0, 0.0)
ob_camera_001.display_type = 'WIRE'
ob_camera_001.lineart.crease_threshold = 0.0
ob_light_001.location = (-0.4276, -0.3061, 0.07035)
ob_light_001.rotation_euler = (0.6503, 0.05522, 1.866)
ob_light_001.lock_rotations_4d = False
ob_light_001.empty_display_type = 'ARROWS'
ob_light_001.color = (0.0, 0.0, 0.0, 0.0)
ob_light_001.lineart.crease_threshold = 0.0
ob_light_002.location = (0.4082, 0.2789, 0.07035)
ob_light_002.rotation_euler = (0.6503, 0.05522, 1.866)
ob_light_002.lock_rotations_4d = False
ob_light_002.empty_display_type = 'ARROWS'
ob_light_002.color = (0.0, 0.0, 0.0, 0.0)
ob_light_002.lineart.crease_threshold = 0.0
ob_light_003.location = (0.4082, -0.4332, 0.07035)
ob_light_003.rotation_euler = (0.6503, 0.05522, 1.866)
ob_light_003.lock_rotations_4d = False
ob_light_003.empty_display_type = 'ARROWS'
ob_light_003.color = (0.0, 0.0, 0.0, 0.0)
ob_light_003.lineart.crease_threshold = 0.0
ob_light_004.location = (0.4174, 0.07474, -0.5068)
ob_light_004.rotation_euler = (0.6503, 0.05522, 1.866)
ob_light_004.lock_rotations_4d = False
ob_light_004.empty_display_type = 'ARROWS'
ob_light_004.color = (0.0, 0.0, 0.0, 0.0)
ob_light_004.lineart.crease_threshold = 0.0

# ---- collection membership
col_model.objects.link(ob_can)
col_lights.objects.link(ob_light)
col_lights.objects.link(ob_camera_001)
col_lights.objects.link(ob_light_001)
col_lights.objects.link(ob_light_002)
col_lights.objects.link(ob_light_003)
col_lights.objects.link(ob_light_004)

# ---- scene / render settings (as saved in the file)
scene.camera = ob_camera_001
scene.frame_start = 1; scene.frame_end = 60; scene.frame_set(55)
scene.render.engine = 'BLENDER_EEVEE_NEXT'
scene.cycles.sampling_pattern = 'TABULATED_SOBOL'
scene.view_settings.view_transform = 'Filmic'
bpy.context.view_layer.update()
